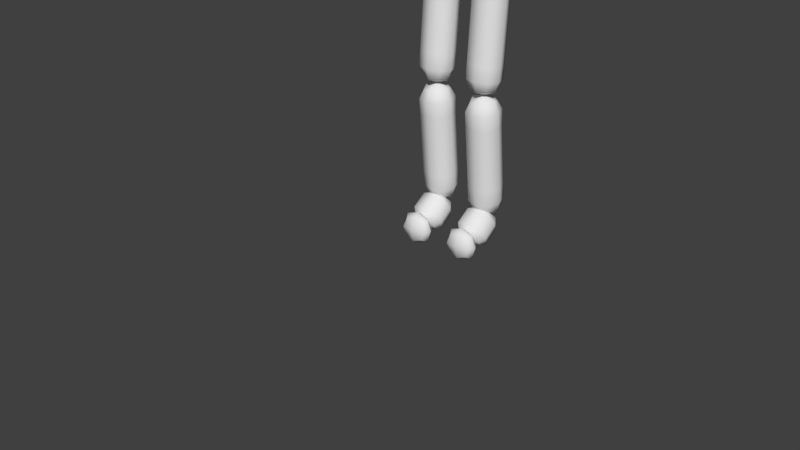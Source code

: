 # Source: InverseKinematics.blend  (saved by Blender 2.82.7; exported with 4.5.12 LTS)
import bpy
from mathutils import Matrix  # noqa: F401  (used for matrix-valued properties, if any)

bpy.ops.wm.read_factory_settings(use_empty=True)
scene = bpy.context.scene
scene.name = 'Scene'

# ---- collections
col_collection_1 = bpy.data.collections.new('Collection 1'); scene.collection.children.link(col_collection_1)

# ---- world
world_world = bpy.data.worlds.new('World'); scene.world = world_world
world_world.color = (0.05088, 0.05088, 0.05088)
world_world.use_sun_shadow = False
world_world.sun_shadow_jitter_overblur = 0.0
world_world.cycles.sampling_method = 'MANUAL'

# ---- meshes
me_metarig_001_mesh = bpy.data.meshes.new('metarig.001_mesh')
me_metarig_001_mesh.from_pydata([(0.0, 0.0172, 1.157), (0.0, 0.0004, 1.293), (0.0, 0.0004, 1.293), (0.0, 0.0059, 1.466), (0.0, 0.0059, 1.466), (0.0, 0.0114, 1.658), (0.0, 0.0114, 1.658), (0.0, -0.013, 1.72), (0.0, -0.013, 1.72), (0.0, -0.0247, 1.781), (3.073e-11, -0.0247, 1.767), (3.073e-11, -0.0247, 2.034), (0.0183, -0.0684, 1.605), (0.0, 0.0114, 1.658), (0.0183, -0.0684, 1.605), (0.1694, 0.0205, 1.605), (0.1953, 0.0267, 1.585), (0.1694, 0.0205, 1.605), (0.1953, 0.0267, 1.585), (0.4424, 0.0885, 1.449), (0.4424, 0.0885, 1.449), (0.6594, 0.0492, 1.306), (0.6594, 0.0492, 1.306), (0.7234, 0.0412, 1.258), (-0.0183, -0.0684, 1.605), (0.0, 0.0114, 1.658), (-0.0183, -0.0684, 1.605), (-0.1694, 0.0205, 1.605), (-0.1953, 0.0267, 1.585), (-0.1694, 0.0205, 1.605), (-0.1953, 0.0267, 1.585), (-0.4424, 0.0885, 1.449), (-0.4424, 0.0885, 1.449), (-0.6594, 0.0492, 1.306), (0.098, 0.0124, 1.072), (0.0, 0.0172, 1.157), (0.098, 0.0124, 1.072), (0.098, -0.0286, 0.5372), (0.098, -0.0286, 0.5372), (0.098, 0.0162, 0.0852), (0.098, 0.0162, 0.0852), (0.098, -0.0934, 0.0167), (0.098, -0.0934, 0.0167), (0.098, -0.1606, 0.0167), (-0.098, 0.0124, 1.072), (0.0, 0.0172, 1.157), (-0.098, 0.0124, 1.072), (-0.098, -0.0286, 0.5372), (-0.098, -0.0286, 0.5372), (-0.098, 0.0162, 0.0852), (-0.098, 0.0162, 0.0852), (-0.098, -0.0934, 0.0167), (-0.098, -0.0934, 0.0167), (-0.098, -0.1606, 0.0167), (0.0, -0.04594, 1.184), (-0.05939, 0.013, 1.191), (0.0, 0.07194, 1.199), (0.05939, 0.013, 1.191), (0.0, -0.05434, 1.252), (-0.05939, 0.0046, 1.259), (0.0, 0.06354, 1.266), (0.05939, 0.0046, 1.259), (0.0, 0.06113, 1.334), (0.05939, 0.001775, 1.336), (0.0, -0.05758, 1.338), (-0.05939, 0.001775, 1.336), (0.0, 0.06388, 1.421), (0.05939, 0.004525, 1.423), (0.0, -0.05483, 1.424), (-0.05939, 0.004525, 1.423), (0.0, 0.06664, 1.512), (0.05939, 0.007275, 1.514), (0.0, -0.05209, 1.516), (-0.05939, 0.007275, 1.514), (0.0, 0.06939, 1.608), (0.05939, 0.01003, 1.61), (0.0, -0.04934, 1.612), (-0.05939, 0.01003, 1.61), (0.0, -0.056, 1.667), (-0.05939, -0.0008, 1.689), (0.0, 0.0544, 1.711), (0.05939, -0.0008, 1.689), (0.0, -0.07719, 1.739), (-0.05939, -0.01885, 1.75), (0.0, 0.03949, 1.762), (0.05939, -0.01885, 1.75), (3.073e-11, -0.1047, 1.834), (-0.07996, -0.0247, 1.834), (3.073e-11, 0.05526, 1.834), (0.07996, -0.0247, 1.834), (3.073e-11, -0.1047, 1.967), (-0.07996, -0.0247, 1.967), (3.073e-11, 0.05526, 1.967), (0.07996, -0.0247, 1.967), (0.001927, 0.002998, 1.582), (0.06704, -0.01523, 1.632), (0.01637, -0.06, 1.681), (-0.04874, -0.04177, 1.632), (0.05605, -0.04619, 1.546), (0.08619, -0.09736, 1.605), (0.0561, -0.04616, 1.664), (0.02596, 0.005011, 1.605), (0.1316, -0.001742, 1.546), (0.1617, -0.05291, 1.605), (0.1317, -0.001708, 1.664), (0.1015, 0.04946, 1.605), (0.1472, 0.01519, 1.548), (0.1685, 0.08136, 1.595), (0.2175, 0.03201, 1.642), (0.1962, -0.03416, 1.595), (0.2094, 0.03023, 1.51), (0.2509, -0.02061, 1.562), (0.2635, 0.04377, 1.614), (0.2221, 0.09461, 1.562), (0.2918, 0.05083, 1.464), (0.3333, -1.344e-05, 1.517), (0.3459, 0.06437, 1.569), (0.3044, 0.1152, 1.517), (0.3742, 0.07143, 1.419), (0.4156, 0.02059, 1.472), (0.4283, 0.08497, 1.524), (0.3868, 0.1358, 1.472), (0.4468, 0.08771, 1.375), (0.468, 0.02351, 1.425), (0.5104, 0.07619, 1.475), (0.4891, 0.1404, 1.425), (0.5191, 0.07461, 1.328), (0.5403, 0.01041, 1.378), (0.5827, 0.06309, 1.427), (0.5615, 0.1273, 1.378), (0.5914, 0.06151, 1.28), (0.6126, -0.002687, 1.33), (0.655, 0.04999, 1.38), (0.6338, 0.1142, 1.33), (0.6564, 0.04957, 1.235), (0.684, -0.01373, 1.282), (0.7264, 0.04083, 1.33), (0.6988, 0.1041, 1.282), (-0.001927, 0.002998, 1.582), (0.04874, -0.04177, 1.632), (-0.01637, -0.06, 1.681), (-0.06704, -0.01523, 1.632), (-0.05605, -0.04619, 1.546), (-0.02596, 0.005011, 1.605), (-0.0561, -0.04616, 1.664), (-0.08619, -0.09736, 1.605), (-0.1316, -0.001742, 1.546), (-0.1015, 0.04946, 1.605), (-0.1317, -0.001708, 1.664), (-0.1617, -0.05291, 1.605), (-0.1472, 0.01519, 1.548), (-0.1962, -0.03416, 1.595), (-0.2175, 0.03201, 1.642), (-0.1685, 0.08136, 1.595), (-0.2094, 0.03023, 1.51), (-0.2221, 0.09461, 1.562), (-0.2635, 0.04377, 1.614), (-0.2509, -0.02061, 1.562), (-0.2918, 0.05083, 1.464), (-0.3044, 0.1152, 1.517), (-0.3459, 0.06437, 1.569), (-0.3333, -1.344e-05, 1.517), (-0.3742, 0.07143, 1.419), (-0.3868, 0.1358, 1.472), (-0.4283, 0.08497, 1.524), (-0.4156, 0.02059, 1.472), (-0.4468, 0.08771, 1.375), (-0.4892, 0.1404, 1.425), (-0.5104, 0.07619, 1.475), (-0.468, 0.02351, 1.425), (-0.5191, 0.07461, 1.328), (-0.5615, 0.1273, 1.378), (-0.5827, 0.06309, 1.427), (-0.5403, 0.01041, 1.378), (-0.5914, 0.06151, 1.28), (-0.6338, 0.1142, 1.33), (-0.655, 0.04999, 1.38), (-0.6126, -0.002687, 1.33), (0.03458, 0.01551, 1.049), (0.07641, 0.07292, 1.093), (0.1124, 0.01169, 1.138), (0.07059, -0.04572, 1.093), (-0.01442, 0.01791, 1.091), (0.02741, 0.07532, 1.136), (0.06342, 0.01409, 1.181), (0.02159, -0.04332, 1.136), (0.098, 0.06751, 1.014), (0.03861, 0.0083, 1.019), (0.098, -0.05091, 1.023), (0.1574, 0.0083, 1.019), (0.098, 0.05931, 0.907), (0.03861, 9.995e-05, 0.9116), (0.098, -0.05911, 0.9161), (0.1574, 0.0001001, 0.9116), (0.098, 0.05111, 0.8001), (0.03861, -0.0081, 0.8046), (0.098, -0.06731, 0.8091), (0.1574, -0.0081, 0.8046), (0.098, 0.04291, 0.6931), (0.03861, -0.0163, 0.6976), (0.098, -0.07551, 0.7022), (0.1574, -0.0163, 0.6976), (0.098, 0.03471, 0.5861), (0.03861, -0.0245, 0.5907), (0.098, -0.08371, 0.5952), (0.1574, -0.0245, 0.5907), (0.098, -0.0821, 0.4748), (0.1574, -0.023, 0.4807), (0.098, 0.0361, 0.4866), (0.03861, -0.023, 0.4807), (0.098, -0.0709, 0.3618), (0.1574, -0.0118, 0.3677), (0.098, 0.0473, 0.3736), (0.03861, -0.0118, 0.3677), (0.098, -0.0597, 0.2488), (0.1574, -0.0006, 0.2547), (0.098, 0.0585, 0.2606), (0.03861, -0.0006, 0.2547), (0.098, -0.0485, 0.1358), (0.1574, 0.0106, 0.1417), (0.098, 0.0697, 0.1476), (0.03861, 0.0106, 0.1417), (0.098, 0.02028, 0.01771), (0.03861, -0.0112, 0.06807), (0.098, -0.04268, 0.1184), (0.1574, -0.0112, 0.06808), (0.098, -0.03452, -0.01654), (0.03861, -0.066, 0.03382), (0.098, -0.09748, 0.08419), (0.1574, -0.066, 0.03382), (0.098, -0.127, -0.04269), (0.03861, -0.127, 0.0167), (0.098, -0.127, 0.07609), (0.1574, -0.127, 0.0167), (-0.03458, 0.01551, 1.049), (-0.07059, -0.04572, 1.093), (-0.1124, 0.01169, 1.138), (-0.07641, 0.07292, 1.093), (0.01442, 0.01791, 1.091), (-0.02159, -0.04332, 1.136), (-0.06342, 0.01409, 1.181), (-0.02741, 0.07532, 1.136), (-0.098, 0.06751, 1.014), (-0.1574, 0.0083, 1.019), (-0.098, -0.05091, 1.023), (-0.03861, 0.0083, 1.019), (-0.098, 0.05931, 0.907), (-0.1574, 0.0001001, 0.9116), (-0.098, -0.05911, 0.9161), (-0.03861, 9.995e-05, 0.9116), (-0.098, 0.05111, 0.8001), (-0.1574, -0.0081, 0.8046), (-0.098, -0.06731, 0.8091), (-0.03861, -0.0081, 0.8046), (-0.098, 0.04291, 0.6931), (-0.1574, -0.0163, 0.6976), (-0.098, -0.07551, 0.7022), (-0.03861, -0.0163, 0.6976), (-0.098, 0.03471, 0.5861), (-0.1574, -0.0245, 0.5907), (-0.098, -0.08371, 0.5952), (-0.03861, -0.0245, 0.5907), (-0.098, -0.0821, 0.4748), (-0.03861, -0.023, 0.4807), (-0.098, 0.0361, 0.4866), (-0.1574, -0.023, 0.4807), (-0.098, -0.0709, 0.3618), (-0.03861, -0.0118, 0.3677), (-0.098, 0.0473, 0.3736), (-0.1574, -0.0118, 0.3677), (-0.098, -0.0597, 0.2488), (-0.03861, -0.0006, 0.2547), (-0.098, 0.0585, 0.2606), (-0.1574, -0.0006, 0.2547), (-0.098, -0.0485, 0.1358), (-0.03861, 0.0106, 0.1417), (-0.098, 0.0697, 0.1476), (-0.1574, 0.0106, 0.1417), (-0.098, 0.02028, 0.01771), (-0.1574, -0.0112, 0.06807), (-0.098, -0.04268, 0.1184), (-0.03861, -0.0112, 0.06808), (-0.098, -0.03452, -0.01654), (-0.1574, -0.066, 0.03382), (-0.098, -0.09748, 0.08419), (-0.03861, -0.066, 0.03382), (-0.098, -0.127, -0.04269), (-0.1574, -0.127, 0.0167), (-0.098, -0.127, 0.07609), (-0.03861, -0.127, 0.0167), (0.04454, 0.01615, 1.166), (0.0, -0.02805, 1.16), (-0.04454, 0.01615, 1.166), (0.0, 0.06035, 1.171), (0.04454, 0.00145, 1.284), (0.0, 0.04565, 1.29), (-0.04454, 0.00145, 1.284), (0.0, -0.04275, 1.279), (-0.04454, 0.0007437, 1.304), (0.0, 0.04526, 1.302), (0.04454, 0.0007437, 1.304), (0.0, -0.04377, 1.305), (-0.04454, 0.005556, 1.455), (0.0, -0.03896, 1.456), (0.04454, 0.005556, 1.455), (0.0, 0.05007, 1.453), (-0.04454, 0.006244, 1.478), (0.0, 0.05077, 1.476), (0.04454, 0.006244, 1.478), (0.0, -0.03828, 1.479), (-0.04454, 0.01106, 1.646), (0.0, -0.03347, 1.647), (0.04454, 0.01106, 1.646), (0.0, 0.05558, 1.645), (0.04454, 0.00835, 1.666), (0.0, -0.03305, 1.649), (-0.04454, 0.00835, 1.666), (0.0, 0.04975, 1.682), (0.04454, -0.00995, 1.712), (0.0, 0.03145, 1.728), (-0.04454, -0.00995, 1.712), (0.0, -0.05135, 1.696), (0.04454, -0.01446, 1.727), (0.0, -0.05822, 1.719), (-0.04454, -0.01446, 1.727), (0.0, 0.0293, 1.736), (0.04454, -0.02324, 1.774), (0.0, 0.02052, 1.782), (-0.04454, -0.02324, 1.774), (0.0, -0.067, 1.765), (0.05997, -0.0247, 1.784), (3.073e-11, -0.08467, 1.784), (-0.05997, -0.0247, 1.784), (3.073e-11, 0.03527, 1.784), (0.05997, -0.0247, 2.017), (3.073e-11, 0.03527, 2.017), (-0.05997, -0.0247, 2.017), (3.073e-11, -0.08467, 2.017), (-0.0274, -0.06838, 1.612), (0.0106, -0.0348, 1.574), (0.05943, -0.04847, 1.612), (0.02143, -0.08205, 1.649), (-0.04113, -0.008531, 1.652), (0.007705, -0.0222, 1.689), (0.0457, 0.01138, 1.652), (-0.00313, 0.02505, 1.614), (0.005157, -0.02445, 1.605), (0.02772, -0.06286, 1.561), (0.05033, -0.1012, 1.605), (0.02777, -0.06283, 1.65), (0.1374, 0.05333, 1.605), (0.16, 0.01496, 1.65), (0.1825, -0.02345, 1.605), (0.1599, 0.01493, 1.56), (0.2024, -0.01739, 1.587), (0.1657, 0.01962, 1.552), (0.1817, 0.06924, 1.587), (0.2184, 0.03223, 1.623), (0.183, -0.02204, 1.602), (0.199, 0.02758, 1.638), (0.1623, 0.06459, 1.602), (0.1463, 0.01497, 1.567), (0.1948, 0.07249, 1.579), (0.1853, 0.0242, 1.54), (0.2164, -0.01394, 1.579), (0.2259, 0.03435, 1.618), (0.4213, 0.1291, 1.455), (0.4524, 0.091, 1.494), (0.4429, 0.04271, 1.455), (0.4118, 0.08085, 1.415), (0.4594, 0.1307, 1.443), (0.4276, 0.09118, 1.406), (0.4435, 0.04303, 1.443), (0.4753, 0.08254, 1.481), (0.6583, 0.09467, 1.312), (0.6742, 0.04652, 1.349), (0.6424, 0.007009, 1.312), (0.6265, 0.05516, 1.275), (0.6729, 0.0924, 1.3), (0.6412, 0.05148, 1.264), (0.6619, 0.004003, 1.3), (0.6936, 0.04492, 1.336), (0.7209, 0.0864, 1.264), (0.7416, 0.03892, 1.3), (0.7099, -0.001997, 1.264), (0.6892, 0.04548, 1.229), (-0.05943, -0.04847, 1.612), (-0.0106, -0.0348, 1.574), (0.0274, -0.06838, 1.612), (-0.02143, -0.08205, 1.649), (-0.0457, 0.01138, 1.652), (-0.007705, -0.0222, 1.689), (0.04113, -0.008531, 1.652), (0.00313, 0.02505, 1.614), (-0.05033, -0.1012, 1.605), (-0.02772, -0.06286, 1.561), (-0.005157, -0.02445, 1.605), (-0.02777, -0.06283, 1.65), (-0.1825, -0.02345, 1.605), (-0.16, 0.01496, 1.65), (-0.1374, 0.05333, 1.605), (-0.1599, 0.01493, 1.56), (-0.1817, 0.06924, 1.587), (-0.1657, 0.01962, 1.552), (-0.2024, -0.01739, 1.587), (-0.2184, 0.03223, 1.623), (-0.1623, 0.06459, 1.602), (-0.199, 0.02758, 1.638), (-0.183, -0.02204, 1.602), (-0.1463, 0.01497, 1.567), (-0.2164, -0.01394, 1.579), (-0.1853, 0.0242, 1.54), (-0.1948, 0.07249, 1.579), (-0.2259, 0.03435, 1.618), (-0.4429, 0.04271, 1.455), (-0.4524, 0.091, 1.494), (-0.4213, 0.1291, 1.455), (-0.4118, 0.08085, 1.415), (-0.4435, 0.04303, 1.443), (-0.4276, 0.09118, 1.406), (-0.4594, 0.1307, 1.443), (-0.4753, 0.08254, 1.481), (-0.6424, 0.007009, 1.312), (-0.6742, 0.04652, 1.349), (-0.6583, 0.09467, 1.312), (-0.6265, 0.05516, 1.275), (0.0897, -0.03179, 1.077), (0.06269, 0.01413, 1.044), (0.09405, 0.05719, 1.077), (0.1211, 0.01127, 1.111), (0.003946, -0.02759, 1.152), (0.03531, 0.01547, 1.186), (0.008304, 0.06139, 1.152), (-0.02306, 0.01833, 1.118), (0.1425, 0.01138, 1.059), (0.098, 0.05579, 1.055), (0.05346, 0.01137, 1.059), (0.098, -0.03304, 1.062), (0.1425, -0.02757, 0.5506), (0.098, -0.07199, 0.554), (0.05346, -0.02758, 0.5506), (0.098, 0.01684, 0.5472), (0.05346, -0.0272, 0.5231), (0.098, -0.07152, 0.5187), (0.1425, -0.0272, 0.5231), (0.098, 0.01712, 0.5275), (0.05346, 0.0148, 0.09932), (0.098, 0.05912, 0.1037), (0.1425, 0.0148, 0.09932), (0.098, -0.02952, 0.09493), (0.1425, 0.00935, 0.08092), (0.098, 0.03296, 0.04315), (0.05346, 0.00935, 0.08092), (0.098, -0.01426, 0.1187), (0.1425, -0.08655, 0.02098), (0.098, -0.1102, 0.05875), (0.05346, -0.08655, 0.02098), (0.098, -0.06294, -0.01679), (0.1425, -0.1018, 0.0167), (0.098, -0.1018, -0.02784), (0.05346, -0.1018, 0.0167), (0.098, -0.1018, 0.06124), (0.1425, -0.1522, 0.0167), (0.098, -0.1522, 0.06124), (0.05346, -0.1522, 0.0167), (0.098, -0.1522, -0.02784), (-0.09405, 0.05719, 1.077), (-0.06269, 0.01413, 1.044), (-0.0897, -0.03179, 1.077), (-0.1211, 0.01127, 1.111), (-0.008304, 0.06139, 1.152), (-0.03531, 0.01547, 1.186), (-0.003946, -0.02759, 1.152), (0.02306, 0.01833, 1.118), (-0.05346, 0.01137, 1.059), (-0.098, 0.05579, 1.055), (-0.1425, 0.01138, 1.059), (-0.098, -0.03304, 1.062), (-0.05346, -0.02758, 0.5506), (-0.098, -0.07199, 0.554), (-0.1425, -0.02757, 0.5506), (-0.098, 0.01684, 0.5472), (-0.1425, -0.0272, 0.5231), (-0.098, -0.07152, 0.5187), (-0.05346, -0.0272, 0.5231), (-0.098, 0.01712, 0.5275), (-0.1425, 0.0148, 0.09932), (-0.098, 0.05912, 0.1037), (-0.05346, 0.0148, 0.09932), (-0.098, -0.02952, 0.09493), (-0.05346, 0.00935, 0.08092), (-0.098, 0.03296, 0.04315), (-0.1425, 0.00935, 0.08092), (-0.098, -0.01426, 0.1187), (-0.05346, -0.08655, 0.02098), (-0.098, -0.1102, 0.05875), (-0.1425, -0.08655, 0.02098), (-0.098, -0.06294, -0.01679), (-0.05346, -0.1018, 0.0167), (-0.098, -0.1018, -0.02784), (-0.1425, -0.1018, 0.0167), (-0.098, -0.1018, 0.06124), (-0.05346, -0.1522, 0.0167), (-0.098, -0.1522, 0.06124), (-0.1425, -0.1522, 0.0167), (-0.098, -0.1522, -0.02784), (0.04454, -0.0312, 1.186), (0.0, -0.05014, 1.218), (-0.04454, -0.0312, 1.186), (-0.05939, 0.0088, 1.225), (-0.04454, 0.0572, 1.197), (0.0, 0.06774, 1.232), (0.04454, 0.0572, 1.197), (0.05939, 0.0088, 1.225), (0.04454, -0.0396, 1.254), (-0.04454, -0.0396, 1.254), (-0.04454, 0.0488, 1.264), (0.04454, 0.0488, 1.264), (-0.04454, 0.04629, 1.335), (0.0, 0.06251, 1.377), (0.04454, 0.04629, 1.335), (0.05939, 0.00315, 1.379), (0.04454, -0.04274, 1.338), (0.0, -0.05621, 1.381), (-0.04454, -0.04274, 1.338), (-0.05939, 0.00315, 1.379), (-0.04454, 0.04904, 1.421), (0.04454, 0.04904, 1.421), (0.04454, -0.03999, 1.424), (-0.04454, -0.03999, 1.424), (-0.04454, 0.0518, 1.513), (0.0, 0.06801, 1.56), (0.04454, 0.0518, 1.513), (0.05939, 0.00865, 1.562), (0.04454, -0.03725, 1.515), (0.0, -0.05071, 1.564), (-0.04454, -0.03725, 1.515), (-0.05939, 0.00865, 1.562), (-0.04454, 0.05455, 1.609), (0.04454, 0.05455, 1.609), (0.04454, -0.0345, 1.611), (-0.04454, -0.0345, 1.611), (0.04454, -0.0422, 1.673), (-0.04454, -0.0422, 1.673), (-0.04454, 0.0406, 1.705), (0.04454, 0.0406, 1.705), (0.04454, -0.06261, 1.742), (-0.04454, -0.06261, 1.742), (-0.04454, 0.02491, 1.759), (0.04454, 0.02491, 1.759), (0.05997, -0.08467, 1.834), (3.073e-11, -0.1047, 1.9), (-0.05997, -0.08467, 1.834), (-0.07996, -0.0247, 1.9), (-0.05997, 0.03527, 1.834), (3.073e-11, 0.05526, 1.9), (0.05997, 0.03527, 1.834), (0.07996, -0.0247, 1.9), (0.05997, -0.08467, 1.967), (-0.05997, -0.08467, 1.967), (-0.05997, 0.03527, 1.967), (0.05997, 0.03527, 1.967), (-0.03968, -0.01483, 1.594), (0.04715, 0.00508, 1.594), (0.05798, -0.04217, 1.669), (-0.02885, -0.06208, 1.669), (0.03347, -0.007798, 1.561), (0.09382, -0.02397, 1.546), (0.07864, -0.08458, 1.561), (0.124, -0.07514, 1.605), (0.07868, -0.08455, 1.65), (0.09388, -0.02393, 1.664), (0.03351, -0.007773, 1.65), (0.06373, 0.02724, 1.605), (0.109, 0.03665, 1.56), (0.1542, -0.04013, 1.56), (0.1542, -0.0401, 1.65), (0.1091, 0.03668, 1.65), (0.1664, -0.02602, 1.559), (0.1456, 0.06061, 1.559), (0.1983, 0.07322, 1.63), (0.2191, -0.01341, 1.63), (0.2054, 0.07513, 1.523), (0.2506, 0.04053, 1.487), (0.227, -0.01129, 1.523), (0.2921, -0.01031, 1.539), (0.2676, -0.001135, 1.601), (0.3047, 0.05407, 1.592), (0.246, 0.08529, 1.601), (0.2633, 0.1049, 1.539), (0.2877, 0.09573, 1.478), (0.333, 0.06113, 1.442), (0.3094, 0.009314, 1.478), (0.3744, 0.01029, 1.494), (0.35, 0.01947, 1.556), (0.3871, 0.07467, 1.547), (0.3283, 0.1059, 1.556), (0.3456, 0.1255, 1.494), (0.3701, 0.1163, 1.432), (0.3917, 0.02991, 1.432), (0.4323, 0.04007, 1.511), (0.4107, 0.1265, 1.511), (0.4627, 0.1301, 1.388), (0.4829, 0.08116, 1.352), (0.4468, 0.04244, 1.388), (0.5041, 0.01696, 1.401), (0.4945, 0.0338, 1.463), (0.5465, 0.06964, 1.451), (0.5103, 0.1215, 1.463), (0.5253, 0.1338, 1.401), (0.535, 0.117, 1.34), (0.5553, 0.06806, 1.304), (0.5191, 0.02934, 1.34), (0.5765, 0.003863, 1.354), (0.5668, 0.0207, 1.415), (0.6189, 0.05654, 1.404), (0.5827, 0.1084, 1.415), (0.5976, 0.1207, 1.354), (0.6073, 0.1039, 1.293), (0.5915, 0.01624, 1.293), (0.6391, 0.007603, 1.367), (0.655, 0.09526, 1.367), (0.6707, 0.09268, 1.246), (0.6596, 0.004284, 1.246), (0.7121, -0.002278, 1.318), (0.7232, 0.08612, 1.318), (-0.04715, 0.00508, 1.594), (0.03968, -0.01483, 1.594), (0.02885, -0.06208, 1.669), (-0.05798, -0.04217, 1.669), (-0.07864, -0.08458, 1.561), (-0.09382, -0.02397, 1.546), (-0.03347, -0.007798, 1.561), (-0.06373, 0.02724, 1.605), (-0.03351, -0.007773, 1.65), (-0.09388, -0.02393, 1.664), (-0.07868, -0.08455, 1.65), (-0.124, -0.07514, 1.605), (-0.1542, -0.04013, 1.56), (-0.109, 0.03665, 1.56), (-0.1091, 0.03668, 1.65), (-0.1542, -0.0401, 1.65), (-0.1456, 0.06061, 1.559), (-0.1664, -0.02602, 1.559), (-0.2191, -0.01341, 1.63), (-0.1983, 0.07322, 1.63), (-0.227, -0.01129, 1.523), (-0.2506, 0.04053, 1.487), (-0.2054, 0.07513, 1.523), (-0.2633, 0.1049, 1.539), (-0.246, 0.08529, 1.601), (-0.3047, 0.05407, 1.592), (-0.2676, -0.001135, 1.601), (-0.2921, -0.01031, 1.539), (-0.3094, 0.009314, 1.478), (-0.333, 0.06113, 1.442), (-0.2877, 0.09573, 1.478), (-0.3456, 0.1255, 1.494), (-0.3283, 0.1059, 1.556), (-0.3871, 0.07467, 1.547), (-0.35, 0.01947, 1.556), (-0.3744, 0.01029, 1.494), (-0.3917, 0.02991, 1.432), (-0.3701, 0.1163, 1.432), (-0.4107, 0.1265, 1.511), (-0.4323, 0.04007, 1.511), (-0.4468, 0.04244, 1.388), (-0.4829, 0.08116, 1.352), (-0.4627, 0.1301, 1.388), (-0.5253, 0.1338, 1.401), (-0.5103, 0.1215, 1.463), (-0.5465, 0.06964, 1.451), (-0.4945, 0.0338, 1.463), (-0.5041, 0.01696, 1.401), (-0.5191, 0.02934, 1.34), (-0.5553, 0.06806, 1.304), (-0.535, 0.117, 1.34), (-0.5976, 0.1207, 1.354), (-0.5827, 0.1084, 1.415), (-0.6189, 0.05654, 1.404), (-0.5668, 0.0207, 1.415), (-0.5765, 0.003863, 1.354), (-0.5915, 0.01624, 1.293), (-0.6073, 0.1039, 1.293), (-0.655, 0.09526, 1.367), (-0.6391, 0.007603, 1.367), (0.04213, -0.02946, 1.06), (0.01008, 0.01671, 1.07), (0.04649, 0.05952, 1.06), (0.05191, 0.07412, 1.115), (0.1049, 0.05666, 1.127), (0.08792, 0.01289, 1.159), (0.1005, -0.03232, 1.127), (0.04609, -0.04452, 1.115), (-0.006867, -0.02706, 1.102), (-0.002509, 0.06192, 1.102), (0.05587, 0.05906, 1.17), (0.05151, -0.02992, 1.17), (0.1425, 0.05271, 1.015), (0.098, 0.06341, 0.9605), (0.05346, 0.05271, 1.015), (0.03861, 0.0042, 0.965), (0.05346, -0.03611, 1.022), (0.098, -0.05501, 0.9696), (0.1425, -0.03611, 1.022), (0.1574, 0.0042, 0.965), (0.1425, 0.04451, 0.9082), (0.098, 0.05521, 0.8535), (0.05346, 0.04451, 0.9082), (0.03861, -0.004, 0.8581), (0.05346, -0.04431, 0.915), (0.098, -0.06321, 0.8626), (0.1425, -0.04431, 0.915), (0.1574, -0.004, 0.8581), (0.1425, 0.03631, 0.8012), (0.098, 0.04701, 0.7466), (0.05346, 0.03631, 0.8012), (0.03861, -0.0122, 0.7511), (0.05346, -0.05251, 0.808), (0.098, -0.07141, 0.7557), (0.1425, -0.05251, 0.808), (0.1574, -0.0122, 0.7511), (0.1425, 0.02811, 0.6942), (0.098, 0.03881, 0.6396), (0.05346, 0.02811, 0.6942), (0.03861, -0.0204, 0.6442), (0.05346, -0.06071, 0.701), (0.098, -0.07961, 0.6487), (0.1425, -0.06071, 0.701), (0.1574, -0.0204, 0.6442), (0.1425, 0.01991, 0.5873), (0.05346, 0.01991, 0.5873), (0.05346, -0.06891, 0.5941), (0.1425, -0.06891, 0.5941), (0.05346, -0.06732, 0.4763), (0.098, -0.0765, 0.4183), (0.1425, -0.06732, 0.4763), (0.1574, -0.0174, 0.4242), (0.1425, 0.02132, 0.4851), (0.098, 0.0417, 0.4301), (0.05346, 0.02132, 0.4851), (0.03861, -0.0174, 0.4242), (0.05346, -0.05612, 0.3633), (0.098, -0.0653, 0.3053), (0.1425, -0.05612, 0.3633), (0.1574, -0.0062, 0.3112), (0.1425, 0.03252, 0.3721), (0.098, 0.0529, 0.3171), (0.05346, 0.03252, 0.3721), (0.03861, -0.0062, 0.3112), (0.05346, -0.04492, 0.2503), (0.098, -0.0541, 0.1923), (0.1425, -0.04492, 0.2503), (0.1574, 0.005, 0.1982), (0.1425, 0.04372, 0.2591), (0.098, 0.0641, 0.2041), (0.05346, 0.04372, 0.2591), (0.03861, 0.005, 0.1982), (0.05346, -0.03372, 0.1373), (0.1425, -0.03372, 0.1373), (0.1425, 0.05492, 0.1461), (0.05346, 0.05492, 0.1461), (0.1425, 0.01241, 0.0303), (0.098, -0.007124, 0.0005891), (0.05346, 0.01241, 0.0303), (0.03861, -0.0386, 0.05095), (0.05346, -0.03481, 0.1058), (0.098, -0.07008, 0.1013), (0.1425, -0.03481, 0.1058), (0.1574, -0.0386, 0.05095), (0.1425, -0.04239, -0.003946), (0.05346, -0.04239, -0.003946), (0.05346, -0.08961, 0.0716), (0.1425, -0.08961, 0.0716), (0.1425, -0.127, -0.02784), (0.05346, -0.127, -0.02784), (0.05346, -0.127, 0.06124), (0.1425, -0.127, 0.06124), (-0.04649, 0.05952, 1.06), (-0.01008, 0.01671, 1.07), (-0.04213, -0.02946, 1.06), (-0.04609, -0.04452, 1.115), (-0.1005, -0.03232, 1.127), (-0.08792, 0.01289, 1.159), (-0.1049, 0.05666, 1.127), (-0.05191, 0.07412, 1.115), (0.002509, 0.06192, 1.102), (0.006867, -0.02706, 1.102), (-0.05151, -0.02992, 1.17), (-0.05587, 0.05906, 1.17), (-0.05346, 0.05271, 1.015), (-0.098, 0.06341, 0.9605), (-0.1425, 0.05271, 1.015), (-0.1574, 0.0042, 0.965), (-0.1425, -0.03611, 1.022), (-0.098, -0.05501, 0.9696), (-0.05346, -0.03611, 1.022), (-0.03861, 0.0042, 0.965), (-0.05346, 0.04451, 0.9082), (-0.098, 0.05521, 0.8535), (-0.1425, 0.04451, 0.9082), (-0.1574, -0.004, 0.8581), (-0.1425, -0.04431, 0.915), (-0.098, -0.06321, 0.8626), (-0.05346, -0.04431, 0.915), (-0.03861, -0.004, 0.8581), (-0.05346, 0.03631, 0.8012), (-0.098, 0.04701, 0.7466), (-0.1425, 0.03631, 0.8012), (-0.1574, -0.0122, 0.7511), (-0.1425, -0.05251, 0.808), (-0.098, -0.07141, 0.7557), (-0.05346, -0.05251, 0.808), (-0.03861, -0.0122, 0.7511), (-0.05346, 0.02811, 0.6942), (-0.098, 0.03881, 0.6396), (-0.1425, 0.02811, 0.6942), (-0.1574, -0.0204, 0.6442), (-0.1425, -0.06071, 0.701), (-0.098, -0.07961, 0.6487), (-0.05346, -0.06071, 0.701), (-0.03861, -0.0204, 0.6442), (-0.05346, 0.01991, 0.5873), (-0.1425, 0.01991, 0.5873), (-0.1425, -0.06891, 0.5941), (-0.05346, -0.06891, 0.5941), (-0.1425, -0.06732, 0.4763), (-0.098, -0.0765, 0.4183), (-0.05346, -0.06732, 0.4763), (-0.03861, -0.0174, 0.4242), (-0.05346, 0.02132, 0.4851), (-0.098, 0.0417, 0.4301), (-0.1425, 0.02132, 0.4851), (-0.1574, -0.0174, 0.4242), (-0.1425, -0.05612, 0.3633), (-0.098, -0.0653, 0.3053), (-0.05346, -0.05612, 0.3633), (-0.03861, -0.0062, 0.3112), (-0.05346, 0.03252, 0.3721), (-0.098, 0.0529, 0.3171), (-0.1425, 0.03252, 0.3721), (-0.1574, -0.0062, 0.3112), (-0.1425, -0.04492, 0.2503), (-0.098, -0.0541, 0.1923), (-0.05346, -0.04492, 0.2503), (-0.03861, 0.005, 0.1982), (-0.05346, 0.04372, 0.2591), (-0.098, 0.0641, 0.2041), (-0.1425, 0.04372, 0.2591), (-0.1574, 0.005, 0.1982), (-0.1425, -0.03372, 0.1373), (-0.05346, -0.03372, 0.1373), (-0.05346, 0.05492, 0.1461), (-0.1425, 0.05492, 0.1461), (-0.05346, 0.01241, 0.0303), (-0.098, -0.007124, 0.0005891), (-0.1425, 0.01241, 0.0303), (-0.1574, -0.0386, 0.05095), (-0.1425, -0.03481, 0.1058), (-0.098, -0.07008, 0.1013), (-0.05346, -0.03481, 0.1058), (-0.03861, -0.0386, 0.05095), (-0.05346, -0.04239, -0.003946), (-0.1425, -0.04239, -0.003946), (-0.1425, -0.08961, 0.0716), (-0.05346, -0.08961, 0.0716), (-0.05346, -0.127, -0.02784), (-0.1425, -0.127, -0.02784), (-0.1425, -0.127, 0.06124), (-0.05346, -0.127, 0.06124), (0.03299, -0.01741, 1.168), (-0.03299, -0.01741, 1.168), (-0.03299, 0.04808, 1.176), (0.03299, 0.04808, 1.176), (0.03299, -0.03048, 1.274), (-0.03299, -0.03048, 1.274), (-0.03299, 0.03501, 1.282), (0.03299, 0.03501, 1.282), (-0.03299, 0.03399, 1.311), (0.03299, 0.03399, 1.311), (0.03299, -0.03197, 1.313), (-0.03299, -0.03197, 1.313), (-0.03299, 0.03827, 1.445), (0.03299, 0.03827, 1.445), (0.03299, -0.02769, 1.448), (-0.03299, -0.02769, 1.448), (-0.03299, 0.03949, 1.486), (0.03299, 0.03949, 1.486), (0.03299, -0.02647, 1.488), (-0.03299, -0.02647, 1.488), (-0.03299, 0.04377, 1.636), (0.03299, 0.04377, 1.636), (0.03299, -0.02219, 1.638), (-0.03299, -0.02219, 1.638), (0.03299, -0.02469, 1.66), (-0.03299, -0.02469, 1.66), (-0.03299, 0.03665, 1.684), (0.03299, 0.03665, 1.684), (0.03299, -0.03825, 1.694), (-0.03299, -0.03825, 1.694), (-0.03299, 0.02309, 1.718), (0.03299, 0.02309, 1.718), (0.03299, -0.04801, 1.727), (-0.03299, -0.04801, 1.727), (-0.03299, 0.01681, 1.74), (0.03299, 0.01681, 1.74), (0.03299, -0.05451, 1.761), (-0.03299, -0.05451, 1.761), (-0.03299, 0.01031, 1.774), (0.03299, 0.01031, 1.774), (0.04442, -0.06912, 1.797), (-0.04442, -0.06912, 1.797), (-0.04442, 0.01972, 1.797), (0.04442, 0.01972, 1.797), (0.04442, -0.06912, 2.004), (-0.04442, -0.06912, 2.004), (-0.04442, 0.01972, 2.004), (0.04442, 0.01972, 2.004), (-0.02194, -0.04054, 1.589), (0.04238, -0.02579, 1.589), (0.0504, -0.06079, 1.645), (-0.01391, -0.07554, 1.645), (-0.0321, 0.003791, 1.619), (0.03221, 0.01854, 1.619), (0.04024, -0.01646, 1.674), (-0.02408, -0.03121, 1.674), (0.01834, -0.0301, 1.572), (0.0518, -0.08697, 1.572), (0.05184, -0.08695, 1.638), (0.01837, -0.03008, 1.638), (0.1359, 0.03905, 1.572), (0.1693, -0.01782, 1.572), (0.1694, -0.0178, 1.638), (0.1359, 0.03907, 1.638), (0.1777, -0.01144, 1.563), (0.1624, 0.05274, 1.563), (0.2014, 0.06208, 1.615), (0.2167, -0.002094, 1.615), (0.1633, -0.01488, 1.574), (0.148, 0.04929, 1.574), (0.187, 0.05864, 1.627), (0.2023, -0.005538, 1.627), (0.1906, 0.05953, 1.545), (0.2066, -0.004489, 1.545), (0.2366, 0.00303, 1.604), (0.2206, 0.06704, 1.604), (0.4011, 0.1122, 1.43), (0.4171, 0.04816, 1.43), (0.4471, 0.05567, 1.488), (0.4311, 0.1197, 1.488), (0.4467, 0.1213, 1.411), (0.4349, 0.05632, 1.411), (0.4703, 0.04992, 1.466), (0.482, 0.1149, 1.466), (0.6315, 0.08778, 1.289), (0.6198, 0.02284, 1.289), (0.6551, 0.01645, 1.344), (0.6669, 0.08138, 1.344), (0.6583, 0.08259, 1.269), (0.6501, 0.01711, 1.269), (0.689, 0.01225, 1.322), (0.6972, 0.07773, 1.322), (0.6938, 0.07815, 1.243), (0.6856, 0.01267, 1.243), (0.7245, 0.007809, 1.296), (0.7327, 0.07329, 1.296), (-0.04238, -0.02579, 1.589), (0.02194, -0.04054, 1.589), (0.01391, -0.07554, 1.645), (-0.0504, -0.06079, 1.645), (-0.03221, 0.01854, 1.619), (0.0321, 0.003791, 1.619), (0.02408, -0.03121, 1.674), (-0.04024, -0.01646, 1.674), (-0.0518, -0.08697, 1.572), (-0.01834, -0.0301, 1.572), (-0.01837, -0.03008, 1.638), (-0.05184, -0.08695, 1.638), (-0.1693, -0.01782, 1.572), (-0.1359, 0.03905, 1.572), (-0.1359, 0.03907, 1.638), (-0.1694, -0.0178, 1.638), (-0.1624, 0.05274, 1.563), (-0.1777, -0.01144, 1.563), (-0.2167, -0.002094, 1.615), (-0.2014, 0.06208, 1.615), (-0.148, 0.04929, 1.574), (-0.1633, -0.01488, 1.574), (-0.2023, -0.005538, 1.627), (-0.187, 0.05864, 1.627), (-0.2066, -0.004489, 1.545), (-0.1906, 0.05953, 1.545), (-0.2206, 0.06704, 1.604), (-0.2366, 0.00303, 1.604), (-0.4171, 0.04816, 1.43), (-0.4011, 0.1122, 1.43), (-0.4311, 0.1197, 1.488), (-0.4471, 0.05567, 1.488), (-0.4349, 0.05632, 1.411), (-0.4467, 0.1213, 1.411), (-0.482, 0.1149, 1.466), (-0.4703, 0.04992, 1.466), (-0.6198, 0.02284, 1.289), (-0.6315, 0.08778, 1.289), (-0.6669, 0.08138, 1.344), (-0.6551, 0.01645, 1.344), (0.06388, -0.01896, 1.057), (0.0671, 0.04695, 1.057), (0.1103, 0.04483, 1.106), (0.1071, -0.02108, 1.106), (-0.01235, -0.01523, 1.123), (-0.009118, 0.05068, 1.123), (0.03412, 0.04856, 1.173), (0.0309, -0.01735, 1.173), (0.131, 0.04347, 1.046), (0.06501, 0.04347, 1.046), (0.06501, -0.02232, 1.051), (0.131, -0.02232, 1.051), (0.131, 0.006119, 0.5584), (0.06501, 0.006119, 0.5584), (0.06501, -0.05967, 0.5635), (0.131, -0.05967, 0.5635), (0.06501, -0.05894, 0.5088), (0.131, -0.05894, 0.5088), (0.131, 0.006721, 0.5153), (0.06501, 0.006721, 0.5153), (0.06501, -0.01912, 0.1071), (0.131, -0.01912, 0.1071), (0.131, 0.04654, 0.1136), (0.06501, 0.04654, 0.1136), (0.131, 0.02151, 0.04961), (0.06501, 0.02151, 0.04961), (0.06501, -0.01346, 0.1056), (0.131, -0.01346, 0.1056), (0.131, -0.06374, -0.003667), (0.06501, -0.06374, -0.003667), (0.06501, -0.09871, 0.05229), (0.131, -0.09871, 0.05229), (0.131, -0.1083, -0.01629), (0.06501, -0.1083, -0.01629), (0.06501, -0.1083, 0.04969), (0.131, -0.1083, 0.04969), (0.131, -0.1457, -0.01629), (0.06501, -0.1457, -0.01629), (0.06501, -0.1457, 0.04969), (0.131, -0.1457, 0.04969), (-0.0671, 0.04695, 1.057), (-0.06388, -0.01896, 1.057), (-0.1071, -0.02108, 1.106), (-0.1103, 0.04483, 1.106), (0.009118, 0.05068, 1.123), (0.01235, -0.01523, 1.123), (-0.0309, -0.01735, 1.173), (-0.03412, 0.04856, 1.173), (-0.06501, 0.04347, 1.046), (-0.131, 0.04347, 1.046), (-0.131, -0.02232, 1.051), (-0.06501, -0.02232, 1.051), (-0.06501, 0.006119, 0.5584), (-0.131, 0.006119, 0.5584), (-0.131, -0.05967, 0.5635), (-0.06501, -0.05967, 0.5635), (-0.131, -0.05894, 0.5088), (-0.06501, -0.05894, 0.5088), (-0.06501, 0.006721, 0.5153), (-0.131, 0.006721, 0.5153), (-0.131, -0.01912, 0.1071), (-0.06501, -0.01912, 0.1071), (-0.06501, 0.04654, 0.1136), (-0.131, 0.04654, 0.1136), (-0.06501, 0.02151, 0.04961), (-0.131, 0.02151, 0.04961), (-0.131, -0.01346, 0.1056), (-0.06501, -0.01346, 0.1056), (-0.06501, -0.06374, -0.003667), (-0.131, -0.06374, -0.003667), (-0.131, -0.09871, 0.05229), (-0.06501, -0.09871, 0.05229), (-0.06501, -0.1083, -0.01629), (-0.131, -0.1083, -0.01629), (-0.131, -0.1083, 0.04969), (-0.06501, -0.1083, 0.04969), (-0.06501, -0.1457, -0.01629), (-0.131, -0.1457, -0.01629), (-0.131, -0.1457, 0.04969), (-0.06501, -0.1457, 0.04969), (0.04454, -0.0354, 1.22), (-0.04454, -0.0354, 1.22), (-0.04454, 0.053, 1.231), (0.04454, 0.053, 1.231), (-0.04454, 0.04767, 1.378), (0.04454, 0.04767, 1.378), (0.04454, -0.04137, 1.381), (-0.04454, -0.04137, 1.381), (-0.04454, 0.05317, 1.561), (0.04454, 0.05317, 1.561), (0.04454, -0.03587, 1.563), (-0.04454, -0.03587, 1.563), (0.05997, -0.08467, 1.9), (-0.05997, -0.08467, 1.9), (-0.05997, 0.03527, 1.9), (0.05997, 0.03527, 1.9), (0.07124, 0.01443, 1.561), (0.1164, -0.06235, 1.561), (0.1165, -0.06233, 1.65), (0.07129, 0.01445, 1.65), (0.2466, 0.08543, 1.5), (0.2682, -0.0009856, 1.5), (0.3088, 0.009165, 1.579), (0.2872, 0.09559, 1.579), (0.3289, 0.106, 1.455), (0.3505, 0.01961, 1.455), (0.3911, 0.02977, 1.534), (0.3695, 0.1162, 1.534), (0.4988, 0.1235, 1.364), (0.483, 0.03589, 1.364), (0.5306, 0.02725, 1.439), (0.5465, 0.1149, 1.439), (0.5712, 0.1104, 1.316), (0.5553, 0.02279, 1.316), (0.603, 0.01415, 1.391), (0.6188, 0.1018, 1.391), (-0.1164, -0.06235, 1.561), (-0.07124, 0.01443, 1.561), (-0.07129, 0.01445, 1.65), (-0.1165, -0.06233, 1.65), (-0.2682, -0.0009856, 1.5), (-0.2466, 0.08543, 1.5), (-0.2872, 0.09559, 1.579), (-0.3088, 0.009165, 1.579), (-0.3505, 0.01961, 1.455), (-0.3289, 0.106, 1.455), (-0.3695, 0.1162, 1.534), (-0.3911, 0.02977, 1.534), (-0.483, 0.03589, 1.364), (-0.4988, 0.1235, 1.364), (-0.5465, 0.1149, 1.439), (-0.5306, 0.02725, 1.439), (-0.5553, 0.02279, 1.316), (-0.5712, 0.1104, 1.316), (-0.6188, 0.1018, 1.391), (-0.603, 0.01415, 1.391), (0.01763, -0.02826, 1.081), (0.02199, 0.06072, 1.081), (0.08037, 0.05786, 1.148), (0.07601, -0.03112, 1.148), (0.1425, 0.04861, 0.9616), (0.05346, 0.04861, 0.9616), (0.05346, -0.04021, 0.9684), (0.1425, -0.04021, 0.9684), (0.1425, 0.04041, 0.8547), (0.05346, 0.04041, 0.8547), (0.05346, -0.04841, 0.8615), (0.1425, -0.04841, 0.8615), (0.1425, 0.03221, 0.7477), (0.05346, 0.03221, 0.7477), (0.05346, -0.05661, 0.7545), (0.1425, -0.05661, 0.7545), (0.1425, 0.02401, 0.6408), (0.05346, 0.02401, 0.6408), (0.05346, -0.06481, 0.6476), (0.1425, -0.06481, 0.6476), (0.05346, -0.06172, 0.4198), (0.1425, -0.06172, 0.4198), (0.1425, 0.02692, 0.4286), (0.05346, 0.02692, 0.4286), (0.05346, -0.05052, 0.3068), (0.1425, -0.05052, 0.3068), (0.1425, 0.03812, 0.3156), (0.05346, 0.03812, 0.3156), (0.05346, -0.03932, 0.1938), (0.1425, -0.03932, 0.1938), (0.1425, 0.04932, 0.2026), (0.05346, 0.04932, 0.2026), (0.1425, -0.01499, 0.01318), (0.05346, -0.01499, 0.01318), (0.05346, -0.06221, 0.08872), (0.1425, -0.06221, 0.08872), (-0.02199, 0.06072, 1.081), (-0.01763, -0.02826, 1.081), (-0.07601, -0.03112, 1.148), (-0.08037, 0.05786, 1.148), (-0.05346, 0.04861, 0.9616), (-0.1425, 0.04861, 0.9616), (-0.1425, -0.04021, 0.9684), (-0.05346, -0.04021, 0.9684), (-0.05346, 0.04041, 0.8547), (-0.1425, 0.04041, 0.8547), (-0.1425, -0.04841, 0.8615), (-0.05346, -0.04841, 0.8615), (-0.05346, 0.03221, 0.7477), (-0.1425, 0.03221, 0.7477), (-0.1425, -0.05661, 0.7545), (-0.05346, -0.05661, 0.7545), (-0.05346, 0.02401, 0.6408), (-0.1425, 0.02401, 0.6408), (-0.1425, -0.06481, 0.6476), (-0.05346, -0.06481, 0.6476), (-0.1425, -0.06172, 0.4198), (-0.05346, -0.06172, 0.4198), (-0.05346, 0.02692, 0.4286), (-0.1425, 0.02692, 0.4286), (-0.1425, -0.05052, 0.3068), (-0.05346, -0.05052, 0.3068), (-0.05346, 0.03812, 0.3156), (-0.1425, 0.03812, 0.3156), (-0.1425, -0.03932, 0.1938), (-0.05346, -0.03932, 0.1938), (-0.05346, 0.04932, 0.2026), (-0.1425, 0.04932, 0.2026), (-0.05346, -0.01499, 0.01318), (-0.1425, -0.01499, 0.01318), (-0.1425, -0.06221, 0.08872), (-0.05346, -0.06221, 0.08872), (-0.6594, 0.0492, 1.306), (-0.7234, 0.0412, 1.258), (-0.6564, 0.04957, 1.235), (-0.6988, 0.1041, 1.282), (-0.7264, 0.04083, 1.33), (-0.684, -0.01373, 1.282), (-0.6619, 0.004003, 1.3), (-0.6412, 0.05148, 1.264), (-0.6729, 0.0924, 1.3), (-0.6936, 0.04492, 1.336), (-0.7099, -0.001997, 1.264), (-0.7416, 0.03892, 1.3), (-0.7209, 0.0864, 1.264), (-0.6892, 0.04548, 1.229), (-0.6596, 0.004284, 1.246), (-0.6707, 0.09268, 1.246), (-0.7232, 0.08612, 1.318), (-0.7121, -0.002278, 1.318), (-0.6501, 0.01711, 1.269), (-0.6583, 0.08259, 1.269), (-0.6972, 0.07773, 1.322), (-0.689, 0.01225, 1.322), (-0.6856, 0.01267, 1.243), (-0.6938, 0.07815, 1.243), (-0.7327, 0.07329, 1.296), (-0.7245, 0.007809, 1.296)], [], [(0, 290, 870, 291), (0, 291, 871, 292), (0, 292, 872, 293), (0, 293, 873, 290), (1, 294, 877, 295), (1, 295, 876, 296), (1, 296, 875, 297), (1, 297, 874, 294), (2, 298, 878, 299), (2, 299, 879, 300), (2, 300, 880, 301), (2, 301, 881, 298), (3, 302, 885, 303), (3, 303, 884, 304), (3, 304, 883, 305), (3, 305, 882, 302), (4, 306, 886, 307), (4, 307, 887, 308), (4, 308, 888, 309), (4, 309, 889, 306), (5, 310, 893, 311), (5, 311, 892, 312), (5, 312, 891, 313), (5, 313, 890, 310), (6, 314, 894, 315), (6, 315, 895, 316), (6, 316, 896, 317), (6, 317, 897, 314), (7, 318, 901, 319), (7, 319, 900, 320), (7, 320, 899, 321), (7, 321, 898, 318), (8, 322, 902, 323), (8, 323, 903, 324), (8, 324, 904, 325), (8, 325, 905, 322), (9, 326, 909, 327), (9, 327, 908, 328), (9, 328, 907, 329), (9, 329, 906, 326), (10, 330, 910, 331), (10, 331, 911, 332), (10, 332, 912, 333), (10, 333, 913, 330), (11, 334, 917, 335), (11, 335, 916, 336), (11, 336, 915, 337), (11, 337, 914, 334), (12, 338, 918, 339), (12, 339, 919, 340), (12, 340, 920, 341), (12, 341, 921, 338), (13, 342, 925, 343), (13, 343, 924, 344), (13, 344, 923, 345), (13, 345, 922, 342), (14, 346, 926, 347), (14, 347, 927, 348), (14, 348, 928, 349), (14, 349, 929, 346), (15, 350, 933, 351), (15, 351, 932, 352), (15, 352, 931, 353), (15, 353, 930, 350), (16, 354, 934, 355), (16, 355, 935, 356), (16, 356, 936, 357), (16, 357, 937, 354), (17, 358, 941, 359), (17, 359, 940, 360), (17, 360, 939, 361), (17, 361, 938, 358), (18, 362, 942, 363), (18, 363, 943, 364), (18, 364, 944, 365), (18, 365, 945, 362), (19, 366, 949, 367), (19, 367, 948, 368), (19, 368, 947, 369), (19, 369, 946, 366), (20, 370, 950, 371), (20, 371, 951, 372), (20, 372, 952, 373), (20, 373, 953, 370), (21, 374, 957, 375), (21, 375, 956, 376), (21, 376, 955, 377), (21, 377, 954, 374), (22, 378, 958, 379), (22, 379, 959, 380), (22, 380, 960, 381), (22, 381, 961, 378), (23, 382, 965, 383), (23, 383, 964, 384), (23, 384, 963, 385), (23, 385, 962, 382), (24, 386, 966, 387), (24, 387, 967, 388), (24, 388, 968, 389), (24, 389, 969, 386), (25, 390, 973, 391), (25, 391, 972, 392), (25, 392, 971, 393), (25, 393, 970, 390), (26, 394, 974, 395), (26, 395, 975, 396), (26, 396, 976, 397), (26, 397, 977, 394), (27, 398, 981, 399), (27, 399, 980, 400), (27, 400, 979, 401), (27, 401, 978, 398), (28, 402, 982, 403), (28, 403, 983, 404), (28, 404, 984, 405), (28, 405, 985, 402), (29, 406, 989, 407), (29, 407, 988, 408), (29, 408, 987, 409), (29, 409, 986, 406), (30, 410, 990, 411), (30, 411, 991, 412), (30, 412, 992, 413), (30, 413, 993, 410), (31, 414, 997, 415), (31, 415, 996, 416), (31, 416, 995, 417), (31, 417, 994, 414), (32, 418, 998, 419), (32, 419, 999, 420), (32, 420, 1000, 421), (32, 421, 1001, 418), (33, 422, 1005, 423), (33, 423, 1004, 424), (33, 424, 1003, 425), (33, 425, 1002, 422), (34, 426, 1006, 427), (34, 427, 1007, 428), (34, 428, 1008, 429), (34, 429, 1009, 426), (35, 430, 1013, 431), (35, 431, 1012, 432), (35, 432, 1011, 433), (35, 433, 1010, 430), (36, 434, 1014, 435), (36, 435, 1015, 436), (36, 436, 1016, 437), (36, 437, 1017, 434), (37, 438, 1021, 439), (37, 439, 1020, 440), (37, 440, 1019, 441), (37, 441, 1018, 438), (38, 442, 1022, 443), (38, 443, 1023, 444), (38, 444, 1024, 445), (38, 445, 1025, 442), (39, 446, 1029, 447), (39, 447, 1028, 448), (39, 448, 1027, 449), (39, 449, 1026, 446), (40, 450, 1030, 451), (40, 451, 1031, 452), (40, 452, 1032, 453), (40, 453, 1033, 450), (41, 454, 1037, 455), (41, 455, 1036, 456), (41, 456, 1035, 457), (41, 457, 1034, 454), (42, 458, 1038, 459), (42, 459, 1039, 460), (42, 460, 1040, 461), (42, 461, 1041, 458), (43, 462, 1045, 463), (43, 463, 1044, 464), (43, 464, 1043, 465), (43, 465, 1042, 462), (44, 466, 1046, 467), (44, 467, 1047, 468), (44, 468, 1048, 469), (44, 469, 1049, 466), (45, 470, 1053, 471), (45, 471, 1052, 472), (45, 472, 1051, 473), (45, 473, 1050, 470), (46, 474, 1054, 475), (46, 475, 1055, 476), (46, 476, 1056, 477), (46, 477, 1057, 474), (47, 478, 1061, 479), (47, 479, 1060, 480), (47, 480, 1059, 481), (47, 481, 1058, 478), (48, 482, 1062, 483), (48, 483, 1063, 484), (48, 484, 1064, 485), (48, 485, 1065, 482), (49, 486, 1069, 487), (49, 487, 1068, 488), (49, 488, 1067, 489), (49, 489, 1066, 486), (50, 490, 1070, 491), (50, 491, 1071, 492), (50, 492, 1072, 493), (50, 493, 1073, 490), (51, 494, 1077, 495), (51, 495, 1076, 496), (51, 496, 1075, 497), (51, 497, 1074, 494), (52, 498, 1078, 499), (52, 499, 1079, 500), (52, 500, 1080, 501), (52, 501, 1081, 498), (53, 502, 1085, 503), (53, 503, 1084, 504), (53, 504, 1083, 505), (53, 505, 1082, 502), (54, 506, 1086, 507), (54, 507, 1087, 508), (54, 508, 871, 291), (54, 291, 870, 506), (55, 508, 1087, 509), (55, 509, 1088, 510), (55, 510, 872, 292), (55, 292, 871, 508), (56, 510, 1088, 511), (56, 511, 1089, 512), (56, 512, 873, 293), (56, 293, 872, 510), (57, 512, 1089, 513), (57, 513, 1086, 506), (57, 506, 870, 290), (57, 290, 873, 512), (58, 514, 874, 297), (58, 297, 875, 515), (58, 515, 1087, 507), (58, 507, 1086, 514), (59, 515, 875, 296), (59, 296, 876, 516), (59, 516, 1088, 509), (59, 509, 1087, 515), (60, 516, 876, 295), (60, 295, 877, 517), (60, 517, 1089, 511), (60, 511, 1088, 516), (61, 517, 877, 294), (61, 294, 874, 514), (61, 514, 1086, 513), (61, 513, 1089, 517), (62, 518, 1090, 519), (62, 519, 1091, 520), (62, 520, 879, 299), (62, 299, 878, 518), (63, 520, 1091, 521), (63, 521, 1092, 522), (63, 522, 880, 300), (63, 300, 879, 520), (64, 522, 1092, 523), (64, 523, 1093, 524), (64, 524, 881, 301), (64, 301, 880, 522), (65, 524, 1093, 525), (65, 525, 1090, 518), (65, 518, 878, 298), (65, 298, 881, 524), (66, 526, 882, 305), (66, 305, 883, 527), (66, 527, 1091, 519), (66, 519, 1090, 526), (67, 527, 883, 304), (67, 304, 884, 528), (67, 528, 1092, 521), (67, 521, 1091, 527), (68, 528, 884, 303), (68, 303, 885, 529), (68, 529, 1093, 523), (68, 523, 1092, 528), (69, 529, 885, 302), (69, 302, 882, 526), (69, 526, 1090, 525), (69, 525, 1093, 529), (70, 530, 1094, 531), (70, 531, 1095, 532), (70, 532, 887, 307), (70, 307, 886, 530), (71, 532, 1095, 533), (71, 533, 1096, 534), (71, 534, 888, 308), (71, 308, 887, 532), (72, 534, 1096, 535), (72, 535, 1097, 536), (72, 536, 889, 309), (72, 309, 888, 534), (73, 536, 1097, 537), (73, 537, 1094, 530), (73, 530, 886, 306), (73, 306, 889, 536), (74, 538, 890, 313), (74, 313, 891, 539), (74, 539, 1095, 531), (74, 531, 1094, 538), (75, 539, 891, 312), (75, 312, 892, 540), (75, 540, 1096, 533), (75, 533, 1095, 539), (76, 540, 892, 311), (76, 311, 893, 541), (76, 541, 1097, 535), (76, 535, 1096, 540), (77, 541, 893, 310), (77, 310, 890, 538), (77, 538, 1094, 537), (77, 537, 1097, 541), (78, 542, 898, 321), (78, 321, 899, 543), (78, 543, 895, 315), (78, 315, 894, 542), (79, 543, 899, 320), (79, 320, 900, 544), (79, 544, 896, 316), (79, 316, 895, 543), (80, 544, 900, 319), (80, 319, 901, 545), (80, 545, 897, 317), (80, 317, 896, 544), (81, 545, 901, 318), (81, 318, 898, 542), (81, 542, 894, 314), (81, 314, 897, 545), (82, 546, 906, 329), (82, 329, 907, 547), (82, 547, 903, 323), (82, 323, 902, 546), (83, 547, 907, 328), (83, 328, 908, 548), (83, 548, 904, 324), (83, 324, 903, 547), (84, 548, 908, 327), (84, 327, 909, 549), (84, 549, 905, 325), (84, 325, 904, 548), (85, 549, 909, 326), (85, 326, 906, 546), (85, 546, 902, 322), (85, 322, 905, 549), (86, 550, 1098, 551), (86, 551, 1099, 552), (86, 552, 911, 331), (86, 331, 910, 550), (87, 552, 1099, 553), (87, 553, 1100, 554), (87, 554, 912, 332), (87, 332, 911, 552), (88, 554, 1100, 555), (88, 555, 1101, 556), (88, 556, 913, 333), (88, 333, 912, 554), (89, 556, 1101, 557), (89, 557, 1098, 550), (89, 550, 910, 330), (89, 330, 913, 556), (90, 558, 914, 337), (90, 337, 915, 559), (90, 559, 1099, 551), (90, 551, 1098, 558), (91, 559, 915, 336), (91, 336, 916, 560), (91, 560, 1100, 553), (91, 553, 1099, 559), (92, 560, 916, 335), (92, 335, 917, 561), (92, 561, 1101, 555), (92, 555, 1100, 560), (93, 561, 917, 334), (93, 334, 914, 558), (93, 558, 1098, 557), (93, 557, 1101, 561), (94, 562, 922, 345), (94, 345, 923, 563), (94, 563, 919, 339), (94, 339, 918, 562), (95, 563, 923, 344), (95, 344, 924, 564), (95, 564, 920, 340), (95, 340, 919, 563), (96, 564, 924, 343), (96, 343, 925, 565), (96, 565, 921, 341), (96, 341, 920, 564), (97, 565, 925, 342), (97, 342, 922, 562), (97, 562, 918, 338), (97, 338, 921, 565), (98, 566, 1102, 567), (98, 567, 1103, 568), (98, 568, 927, 347), (98, 347, 926, 566), (99, 568, 1103, 569), (99, 569, 1104, 570), (99, 570, 928, 348), (99, 348, 927, 568), (100, 570, 1104, 571), (100, 571, 1105, 572), (100, 572, 929, 349), (100, 349, 928, 570), (101, 572, 1105, 573), (101, 573, 1102, 566), (101, 566, 926, 346), (101, 346, 929, 572), (102, 574, 930, 353), (102, 353, 931, 575), (102, 575, 1103, 567), (102, 567, 1102, 574), (103, 575, 931, 352), (103, 352, 932, 576), (103, 576, 1104, 569), (103, 569, 1103, 575), (104, 576, 932, 351), (104, 351, 933, 577), (104, 577, 1105, 571), (104, 571, 1104, 576), (105, 577, 933, 350), (105, 350, 930, 574), (105, 574, 1102, 573), (105, 573, 1105, 577), (106, 578, 938, 361), (106, 361, 939, 579), (106, 579, 935, 355), (106, 355, 934, 578), (107, 579, 939, 360), (107, 360, 940, 580), (107, 580, 936, 356), (107, 356, 935, 579), (108, 580, 940, 359), (108, 359, 941, 581), (108, 581, 937, 357), (108, 357, 936, 580), (109, 581, 941, 358), (109, 358, 938, 578), (109, 578, 934, 354), (109, 354, 937, 581), (110, 582, 1106, 583), (110, 583, 1107, 584), (110, 584, 943, 363), (110, 363, 942, 582), (111, 584, 1107, 585), (111, 585, 1108, 586), (111, 586, 944, 364), (111, 364, 943, 584), (112, 586, 1108, 587), (112, 587, 1109, 588), (112, 588, 945, 365), (112, 365, 944, 586), (113, 588, 1109, 589), (113, 589, 1106, 582), (113, 582, 942, 362), (113, 362, 945, 588), (114, 590, 1110, 591), (114, 591, 1111, 592), (114, 592, 1107, 583), (114, 583, 1106, 590), (115, 592, 1111, 593), (115, 593, 1112, 594), (115, 594, 1108, 585), (115, 585, 1107, 592), (116, 594, 1112, 595), (116, 595, 1113, 596), (116, 596, 1109, 587), (116, 587, 1108, 594), (117, 596, 1113, 597), (117, 597, 1110, 590), (117, 590, 1106, 589), (117, 589, 1109, 596), (118, 598, 946, 369), (118, 369, 947, 599), (118, 599, 1111, 591), (118, 591, 1110, 598), (119, 599, 947, 368), (119, 368, 948, 600), (119, 600, 1112, 593), (119, 593, 1111, 599), (120, 600, 948, 367), (120, 367, 949, 601), (120, 601, 1113, 595), (120, 595, 1112, 600), (121, 601, 949, 366), (121, 366, 946, 598), (121, 598, 1110, 597), (121, 597, 1113, 601), (122, 602, 1114, 603), (122, 603, 1115, 604), (122, 604, 951, 371), (122, 371, 950, 602), (123, 604, 1115, 605), (123, 605, 1116, 606), (123, 606, 952, 372), (123, 372, 951, 604), (124, 606, 1116, 607), (124, 607, 1117, 608), (124, 608, 953, 373), (124, 373, 952, 606), (125, 608, 1117, 609), (125, 609, 1114, 602), (125, 602, 950, 370), (125, 370, 953, 608), (126, 610, 1118, 611), (126, 611, 1119, 612), (126, 612, 1115, 603), (126, 603, 1114, 610), (127, 612, 1119, 613), (127, 613, 1120, 614), (127, 614, 1116, 605), (127, 605, 1115, 612), (128, 614, 1120, 615), (128, 615, 1121, 616), (128, 616, 1117, 607), (128, 607, 1116, 614), (129, 616, 1121, 617), (129, 617, 1118, 610), (129, 610, 1114, 609), (129, 609, 1117, 616), (130, 618, 954, 377), (130, 377, 955, 619), (130, 619, 1119, 611), (130, 611, 1118, 618), (131, 619, 955, 376), (131, 376, 956, 620), (131, 620, 1120, 613), (131, 613, 1119, 619), (132, 620, 956, 375), (132, 375, 957, 621), (132, 621, 1121, 615), (132, 615, 1120, 620), (133, 621, 957, 374), (133, 374, 954, 618), (133, 618, 1118, 617), (133, 617, 1121, 621), (134, 622, 962, 385), (134, 385, 963, 623), (134, 623, 959, 379), (134, 379, 958, 622), (135, 623, 963, 384), (135, 384, 964, 624), (135, 624, 960, 380), (135, 380, 959, 623), (136, 624, 964, 383), (136, 383, 965, 625), (136, 625, 961, 381), (136, 381, 960, 624), (137, 625, 965, 382), (137, 382, 962, 622), (137, 622, 958, 378), (137, 378, 961, 625), (138, 626, 970, 393), (138, 393, 971, 627), (138, 627, 967, 387), (138, 387, 966, 626), (139, 627, 971, 392), (139, 392, 972, 628), (139, 628, 968, 388), (139, 388, 967, 627), (140, 628, 972, 391), (140, 391, 973, 629), (140, 629, 969, 389), (140, 389, 968, 628), (141, 629, 973, 390), (141, 390, 970, 626), (141, 626, 966, 386), (141, 386, 969, 629), (142, 630, 1122, 631), (142, 631, 1123, 632), (142, 632, 975, 395), (142, 395, 974, 630), (143, 632, 1123, 633), (143, 633, 1124, 634), (143, 634, 976, 396), (143, 396, 975, 632), (144, 634, 1124, 635), (144, 635, 1125, 636), (144, 636, 977, 397), (144, 397, 976, 634), (145, 636, 1125, 637), (145, 637, 1122, 630), (145, 630, 974, 394), (145, 394, 977, 636), (146, 638, 978, 401), (146, 401, 979, 639), (146, 639, 1123, 631), (146, 631, 1122, 638), (147, 639, 979, 400), (147, 400, 980, 640), (147, 640, 1124, 633), (147, 633, 1123, 639), (148, 640, 980, 399), (148, 399, 981, 641), (148, 641, 1125, 635), (148, 635, 1124, 640), (149, 641, 981, 398), (149, 398, 978, 638), (149, 638, 1122, 637), (149, 637, 1125, 641), (150, 642, 986, 409), (150, 409, 987, 643), (150, 643, 983, 403), (150, 403, 982, 642), (151, 643, 987, 408), (151, 408, 988, 644), (151, 644, 984, 404), (151, 404, 983, 643), (152, 644, 988, 407), (152, 407, 989, 645), (152, 645, 985, 405), (152, 405, 984, 644), (153, 645, 989, 406), (153, 406, 986, 642), (153, 642, 982, 402), (153, 402, 985, 645), (154, 646, 1126, 647), (154, 647, 1127, 648), (154, 648, 991, 411), (154, 411, 990, 646), (155, 648, 1127, 649), (155, 649, 1128, 650), (155, 650, 992, 412), (155, 412, 991, 648), (156, 650, 1128, 651), (156, 651, 1129, 652), (156, 652, 993, 413), (156, 413, 992, 650), (157, 652, 1129, 653), (157, 653, 1126, 646), (157, 646, 990, 410), (157, 410, 993, 652), (158, 654, 1130, 655), (158, 655, 1131, 656), (158, 656, 1127, 647), (158, 647, 1126, 654), (159, 656, 1131, 657), (159, 657, 1132, 658), (159, 658, 1128, 649), (159, 649, 1127, 656), (160, 658, 1132, 659), (160, 659, 1133, 660), (160, 660, 1129, 651), (160, 651, 1128, 658), (161, 660, 1133, 661), (161, 661, 1130, 654), (161, 654, 1126, 653), (161, 653, 1129, 660), (162, 662, 994, 417), (162, 417, 995, 663), (162, 663, 1131, 655), (162, 655, 1130, 662), (163, 663, 995, 416), (163, 416, 996, 664), (163, 664, 1132, 657), (163, 657, 1131, 663), (164, 664, 996, 415), (164, 415, 997, 665), (164, 665, 1133, 659), (164, 659, 1132, 664), (165, 665, 997, 414), (165, 414, 994, 662), (165, 662, 1130, 661), (165, 661, 1133, 665), (166, 666, 1134, 667), (166, 667, 1135, 668), (166, 668, 999, 419), (166, 419, 998, 666), (167, 668, 1135, 669), (167, 669, 1136, 670), (167, 670, 1000, 420), (167, 420, 999, 668), (168, 670, 1136, 671), (168, 671, 1137, 672), (168, 672, 1001, 421), (168, 421, 1000, 670), (169, 672, 1137, 673), (169, 673, 1134, 666), (169, 666, 998, 418), (169, 418, 1001, 672), (170, 674, 1138, 675), (170, 675, 1139, 676), (170, 676, 1135, 667), (170, 667, 1134, 674), (171, 676, 1139, 677), (171, 677, 1140, 678), (171, 678, 1136, 669), (171, 669, 1135, 676), (172, 678, 1140, 679), (172, 679, 1141, 680), (172, 680, 1137, 671), (172, 671, 1136, 678), (173, 680, 1141, 681), (173, 681, 1138, 674), (173, 674, 1134, 673), (173, 673, 1137, 680), (174, 682, 1002, 425), (174, 425, 1003, 683), (174, 683, 1139, 675), (174, 675, 1138, 682), (175, 683, 1003, 424), (175, 424, 1004, 684), (175, 684, 1140, 677), (175, 677, 1139, 683), (176, 684, 1004, 423), (176, 423, 1005, 685), (176, 685, 1141, 679), (176, 679, 1140, 684), (177, 685, 1005, 422), (177, 422, 1002, 682), (177, 682, 1138, 681), (177, 681, 1141, 685), (178, 686, 1142, 687), (178, 687, 1143, 688), (178, 688, 1007, 427), (178, 427, 1006, 686), (179, 688, 1143, 689), (179, 689, 1144, 690), (179, 690, 1008, 428), (179, 428, 1007, 688), (180, 690, 1144, 691), (180, 691, 1145, 692), (180, 692, 1009, 429), (180, 429, 1008, 690), (181, 692, 1145, 693), (181, 693, 1142, 686), (181, 686, 1006, 426), (181, 426, 1009, 692), (182, 694, 1010, 433), (182, 433, 1011, 695), (182, 695, 1143, 687), (182, 687, 1142, 694), (183, 695, 1011, 432), (183, 432, 1012, 696), (183, 696, 1144, 689), (183, 689, 1143, 695), (184, 696, 1012, 431), (184, 431, 1013, 697), (184, 697, 1145, 691), (184, 691, 1144, 696), (185, 697, 1013, 430), (185, 430, 1010, 694), (185, 694, 1142, 693), (185, 693, 1145, 697), (186, 698, 1146, 699), (186, 699, 1147, 700), (186, 700, 1015, 435), (186, 435, 1014, 698), (187, 700, 1147, 701), (187, 701, 1148, 702), (187, 702, 1016, 436), (187, 436, 1015, 700), (188, 702, 1148, 703), (188, 703, 1149, 704), (188, 704, 1017, 437), (188, 437, 1016, 702), (189, 704, 1149, 705), (189, 705, 1146, 698), (189, 698, 1014, 434), (189, 434, 1017, 704), (190, 706, 1150, 707), (190, 707, 1151, 708), (190, 708, 1147, 699), (190, 699, 1146, 706), (191, 708, 1151, 709), (191, 709, 1152, 710), (191, 710, 1148, 701), (191, 701, 1147, 708), (192, 710, 1152, 711), (192, 711, 1153, 712), (192, 712, 1149, 703), (192, 703, 1148, 710), (193, 712, 1153, 713), (193, 713, 1150, 706), (193, 706, 1146, 705), (193, 705, 1149, 712), (194, 714, 1154, 715), (194, 715, 1155, 716), (194, 716, 1151, 707), (194, 707, 1150, 714), (195, 716, 1155, 717), (195, 717, 1156, 718), (195, 718, 1152, 709), (195, 709, 1151, 716), (196, 718, 1156, 719), (196, 719, 1157, 720), (196, 720, 1153, 711), (196, 711, 1152, 718), (197, 720, 1157, 721), (197, 721, 1154, 714), (197, 714, 1150, 713), (197, 713, 1153, 720), (198, 722, 1158, 723), (198, 723, 1159, 724), (198, 724, 1155, 715), (198, 715, 1154, 722), (199, 724, 1159, 725), (199, 725, 1160, 726), (199, 726, 1156, 717), (199, 717, 1155, 724), (200, 726, 1160, 727), (200, 727, 1161, 728), (200, 728, 1157, 719), (200, 719, 1156, 726), (201, 728, 1161, 729), (201, 729, 1158, 722), (201, 722, 1154, 721), (201, 721, 1157, 728), (202, 730, 1018, 441), (202, 441, 1019, 731), (202, 731, 1159, 723), (202, 723, 1158, 730), (203, 731, 1019, 440), (203, 440, 1020, 732), (203, 732, 1160, 725), (203, 725, 1159, 731), (204, 732, 1020, 439), (204, 439, 1021, 733), (204, 733, 1161, 727), (204, 727, 1160, 732), (205, 733, 1021, 438), (205, 438, 1018, 730), (205, 730, 1158, 729), (205, 729, 1161, 733), (206, 734, 1162, 735), (206, 735, 1163, 736), (206, 736, 1023, 443), (206, 443, 1022, 734), (207, 736, 1163, 737), (207, 737, 1164, 738), (207, 738, 1024, 444), (207, 444, 1023, 736), (208, 738, 1164, 739), (208, 739, 1165, 740), (208, 740, 1025, 445), (208, 445, 1024, 738), (209, 740, 1165, 741), (209, 741, 1162, 734), (209, 734, 1022, 442), (209, 442, 1025, 740), (210, 742, 1166, 743), (210, 743, 1167, 744), (210, 744, 1163, 735), (210, 735, 1162, 742), (211, 744, 1167, 745), (211, 745, 1168, 746), (211, 746, 1164, 737), (211, 737, 1163, 744), (212, 746, 1168, 747), (212, 747, 1169, 748), (212, 748, 1165, 739), (212, 739, 1164, 746), (213, 748, 1169, 749), (213, 749, 1166, 742), (213, 742, 1162, 741), (213, 741, 1165, 748), (214, 750, 1170, 751), (214, 751, 1171, 752), (214, 752, 1167, 743), (214, 743, 1166, 750), (215, 752, 1171, 753), (215, 753, 1172, 754), (215, 754, 1168, 745), (215, 745, 1167, 752), (216, 754, 1172, 755), (216, 755, 1173, 756), (216, 756, 1169, 747), (216, 747, 1168, 754), (217, 756, 1173, 757), (217, 757, 1170, 750), (217, 750, 1166, 749), (217, 749, 1169, 756), (218, 758, 1026, 449), (218, 449, 1027, 759), (218, 759, 1171, 751), (218, 751, 1170, 758), (219, 759, 1027, 448), (219, 448, 1028, 760), (219, 760, 1172, 753), (219, 753, 1171, 759), (220, 760, 1028, 447), (220, 447, 1029, 761), (220, 761, 1173, 755), (220, 755, 1172, 760), (221, 761, 1029, 446), (221, 446, 1026, 758), (221, 758, 1170, 757), (221, 757, 1173, 761), (222, 762, 1174, 763), (222, 763, 1175, 764), (222, 764, 1031, 451), (222, 451, 1030, 762), (223, 764, 1175, 765), (223, 765, 1176, 766), (223, 766, 1032, 452), (223, 452, 1031, 764), (224, 766, 1176, 767), (224, 767, 1177, 768), (224, 768, 1033, 453), (224, 453, 1032, 766), (225, 768, 1177, 769), (225, 769, 1174, 762), (225, 762, 1030, 450), (225, 450, 1033, 768), (226, 770, 1034, 457), (226, 457, 1035, 771), (226, 771, 1175, 763), (226, 763, 1174, 770), (227, 771, 1035, 456), (227, 456, 1036, 772), (227, 772, 1176, 765), (227, 765, 1175, 771), (228, 772, 1036, 455), (228, 455, 1037, 773), (228, 773, 1177, 767), (228, 767, 1176, 772), (229, 773, 1037, 454), (229, 454, 1034, 770), (229, 770, 1174, 769), (229, 769, 1177, 773), (230, 774, 1042, 465), (230, 465, 1043, 775), (230, 775, 1039, 459), (230, 459, 1038, 774), (231, 775, 1043, 464), (231, 464, 1044, 776), (231, 776, 1040, 460), (231, 460, 1039, 775), (232, 776, 1044, 463), (232, 463, 1045, 777), (232, 777, 1041, 461), (232, 461, 1040, 776), (233, 777, 1045, 462), (233, 462, 1042, 774), (233, 774, 1038, 458), (233, 458, 1041, 777), (234, 778, 1178, 779), (234, 779, 1179, 780), (234, 780, 1047, 467), (234, 467, 1046, 778), (235, 780, 1179, 781), (235, 781, 1180, 782), (235, 782, 1048, 468), (235, 468, 1047, 780), (236, 782, 1180, 783), (236, 783, 1181, 784), (236, 784, 1049, 469), (236, 469, 1048, 782), (237, 784, 1181, 785), (237, 785, 1178, 778), (237, 778, 1046, 466), (237, 466, 1049, 784), (238, 786, 1050, 473), (238, 473, 1051, 787), (238, 787, 1179, 779), (238, 779, 1178, 786), (239, 787, 1051, 472), (239, 472, 1052, 788), (239, 788, 1180, 781), (239, 781, 1179, 787), (240, 788, 1052, 471), (240, 471, 1053, 789), (240, 789, 1181, 783), (240, 783, 1180, 788), (241, 789, 1053, 470), (241, 470, 1050, 786), (241, 786, 1178, 785), (241, 785, 1181, 789), (242, 790, 1182, 791), (242, 791, 1183, 792), (242, 792, 1055, 475), (242, 475, 1054, 790), (243, 792, 1183, 793), (243, 793, 1184, 794), (243, 794, 1056, 476), (243, 476, 1055, 792), (244, 794, 1184, 795), (244, 795, 1185, 796), (244, 796, 1057, 477), (244, 477, 1056, 794), (245, 796, 1185, 797), (245, 797, 1182, 790), (245, 790, 1054, 474), (245, 474, 1057, 796), (246, 798, 1186, 799), (246, 799, 1187, 800), (246, 800, 1183, 791), (246, 791, 1182, 798), (247, 800, 1187, 801), (247, 801, 1188, 802), (247, 802, 1184, 793), (247, 793, 1183, 800), (248, 802, 1188, 803), (248, 803, 1189, 804), (248, 804, 1185, 795), (248, 795, 1184, 802), (249, 804, 1189, 805), (249, 805, 1186, 798), (249, 798, 1182, 797), (249, 797, 1185, 804), (250, 806, 1190, 807), (250, 807, 1191, 808), (250, 808, 1187, 799), (250, 799, 1186, 806), (251, 808, 1191, 809), (251, 809, 1192, 810), (251, 810, 1188, 801), (251, 801, 1187, 808), (252, 810, 1192, 811), (252, 811, 1193, 812), (252, 812, 1189, 803), (252, 803, 1188, 810), (253, 812, 1193, 813), (253, 813, 1190, 806), (253, 806, 1186, 805), (253, 805, 1189, 812), (254, 814, 1194, 815), (254, 815, 1195, 816), (254, 816, 1191, 807), (254, 807, 1190, 814), (255, 816, 1195, 817), (255, 817, 1196, 818), (255, 818, 1192, 809), (255, 809, 1191, 816), (256, 818, 1196, 819), (256, 819, 1197, 820), (256, 820, 1193, 811), (256, 811, 1192, 818), (257, 820, 1197, 821), (257, 821, 1194, 814), (257, 814, 1190, 813), (257, 813, 1193, 820), (258, 822, 1058, 481), (258, 481, 1059, 823), (258, 823, 1195, 815), (258, 815, 1194, 822), (259, 823, 1059, 480), (259, 480, 1060, 824), (259, 824, 1196, 817), (259, 817, 1195, 823), (260, 824, 1060, 479), (260, 479, 1061, 825), (260, 825, 1197, 819), (260, 819, 1196, 824), (261, 825, 1061, 478), (261, 478, 1058, 822), (261, 822, 1194, 821), (261, 821, 1197, 825), (262, 826, 1198, 827), (262, 827, 1199, 828), (262, 828, 1063, 483), (262, 483, 1062, 826), (263, 828, 1199, 829), (263, 829, 1200, 830), (263, 830, 1064, 484), (263, 484, 1063, 828), (264, 830, 1200, 831), (264, 831, 1201, 832), (264, 832, 1065, 485), (264, 485, 1064, 830), (265, 832, 1201, 833), (265, 833, 1198, 826), (265, 826, 1062, 482), (265, 482, 1065, 832), (266, 834, 1202, 835), (266, 835, 1203, 836), (266, 836, 1199, 827), (266, 827, 1198, 834), (267, 836, 1203, 837), (267, 837, 1204, 838), (267, 838, 1200, 829), (267, 829, 1199, 836), (268, 838, 1204, 839), (268, 839, 1205, 840), (268, 840, 1201, 831), (268, 831, 1200, 838), (269, 840, 1205, 841), (269, 841, 1202, 834), (269, 834, 1198, 833), (269, 833, 1201, 840), (270, 842, 1206, 843), (270, 843, 1207, 844), (270, 844, 1203, 835), (270, 835, 1202, 842), (271, 844, 1207, 845), (271, 845, 1208, 846), (271, 846, 1204, 837), (271, 837, 1203, 844), (272, 846, 1208, 847), (272, 847, 1209, 848), (272, 848, 1205, 839), (272, 839, 1204, 846), (273, 848, 1209, 849), (273, 849, 1206, 842), (273, 842, 1202, 841), (273, 841, 1205, 848), (274, 850, 1066, 489), (274, 489, 1067, 851), (274, 851, 1207, 843), (274, 843, 1206, 850), (275, 851, 1067, 488), (275, 488, 1068, 852), (275, 852, 1208, 845), (275, 845, 1207, 851), (276, 852, 1068, 487), (276, 487, 1069, 853), (276, 853, 1209, 847), (276, 847, 1208, 852), (277, 853, 1069, 486), (277, 486, 1066, 850), (277, 850, 1206, 849), (277, 849, 1209, 853), (278, 854, 1210, 855), (278, 855, 1211, 856), (278, 856, 1071, 491), (278, 491, 1070, 854), (279, 856, 1211, 857), (279, 857, 1212, 858), (279, 858, 1072, 492), (279, 492, 1071, 856), (280, 858, 1212, 859), (280, 859, 1213, 860), (280, 860, 1073, 493), (280, 493, 1072, 858), (281, 860, 1213, 861), (281, 861, 1210, 854), (281, 854, 1070, 490), (281, 490, 1073, 860), (282, 862, 1074, 497), (282, 497, 1075, 863), (282, 863, 1211, 855), (282, 855, 1210, 862), (283, 863, 1075, 496), (283, 496, 1076, 864), (283, 864, 1212, 857), (283, 857, 1211, 863), (284, 864, 1076, 495), (284, 495, 1077, 865), (284, 865, 1213, 859), (284, 859, 1212, 864), (285, 865, 1077, 494), (285, 494, 1074, 862), (285, 862, 1210, 861), (285, 861, 1213, 865), (286, 866, 1082, 505), (286, 505, 1083, 867), (286, 867, 1079, 499), (286, 499, 1078, 866), (287, 867, 1083, 504), (287, 504, 1084, 868), (287, 868, 1080, 500), (287, 500, 1079, 867), (288, 868, 1084, 503), (288, 503, 1085, 869), (288, 869, 1081, 501), (288, 501, 1080, 868), (289, 869, 1085, 502), (289, 502, 1082, 866), (289, 866, 1078, 498), (289, 498, 1081, 869), (1214, 1220, 1232, 1221), (1214, 1221, 1233, 1222), (1214, 1222, 1234, 1223), (1214, 1223, 1235, 1220), (1215, 1224, 1239, 1225), (1215, 1225, 1238, 1226), (1215, 1226, 1237, 1227), (1215, 1227, 1236, 1224), (1216, 1228, 1236, 1227), (1216, 1227, 1237, 1229), (1216, 1229, 1233, 1221), (1216, 1221, 1232, 1228), (1217, 1229, 1237, 1226), (1217, 1226, 1238, 1230), (1217, 1230, 1234, 1222), (1217, 1222, 1233, 1229), (1218, 1230, 1238, 1225), (1218, 1225, 1239, 1231), (1218, 1231, 1235, 1223), (1218, 1223, 1234, 1230), (1219, 1231, 1239, 1224), (1219, 1224, 1236, 1228), (1219, 1228, 1232, 1220), (1219, 1220, 1235, 1231)])
me_metarig_001_mesh.polygons.foreach_set('use_smooth', [True] * 1184)
me_metarig_001_mesh.use_remesh_preserve_volume = False
me_metarig_001_mesh.use_remesh_preserve_attributes = False
me_metarig_001_mesh.use_mirror_vertex_groups = False
me_metarig_001_mesh.update()
arm_metarig_001 = bpy.data.armatures.new('metarig.001')  # bones are not reproduced

# ---- objects
ob_metarig = bpy.data.objects.new('metarig', arm_metarig_001)
ob_metarig_obj = bpy.data.objects.new('metarig_obj', me_metarig_001_mesh)

# ---- transforms, parenting, visibility, modifiers, constraints
ob_metarig.location = (0.0, 0.0, 0.0)
ob_metarig.show_in_front = True
ob_metarig.lineart.crease_threshold = 0.0
ob_metarig_obj.parent = ob_metarig
ob_metarig_obj.location = (0.0, 0.0, 0.0)
ob_metarig_obj.lineart.crease_threshold = 0.0
_vg = ob_metarig_obj.vertex_groups.new(name='spine')
_vg.add([10, 11, 34, 35, 44, 45, 86, 87, 88, 89, 90, 91, 92, 93, 178, 179, 180, 181, 182, 183, 184, 185, 234, 235, 236, 237, 238, 239, 240, 241, 330, 331, 332, 333, 334, 335, 336, 337, 426, 427, 428, 429, 430, 431, 432, 433, 466, 467, 468, 469, 470, 471, 472, 473, 550, 551, 552, 553, 554, 555, 556, 557, 558, 559, 560, 561, 686, 687, 688, 689, 690, 691, 692, 693, 694, 695, 696, 697, 778, 779, 780, 781, 782, 783, 784, 785, 786, 787, 788, 789, 910, 911, 912, 913, 914, 915, 916, 917, 1006, 1007, 1008, 1009, 1010, 1011, 1012, 1013, 1046, 1047, 1048, 1049, 1050, 1051, 1052, 1053, 1098, 1099, 1100, 1101, 1142, 1143, 1144, 1145, 1178, 1179, 1180, 1181], 1.0, 'REPLACE')
_vg = ob_metarig_obj.vertex_groups.new(name='spine.001')
for _i, _w in zip([0, 1, 35, 45, 54, 55, 56, 57, 58, 59, 60, 61, 183, 184, 185, 239, 240, 241, 290, 291, 292, 293, 294, 295, 296, 297, 430, 431, 432, 433, 470, 471, 472, 473, 506, 507, 508, 509, 510, 511, 512, 513, 514, 515, 516, 517, 689, 694, 696, 697, 785, 787, 788, 789, 870, 871, 872, 873, 874, 875, 876, 877, 1010, 1011, 1012, 1013, 1050, 1051, 1052, 1053, 1086, 1087, 1088, 1089, 1144, 1181], [1.0, 1.0, 0.5, 0.5, 1.0, 1.0, 1.0, 1.0, 1.0, 1.0, 1.0, 1.0, 0.06499, 0.06173, 0.04917, 0.04917, 0.06173, 0.06499, 1.0, 1.0, 1.0, 1.0, 1.0, 1.0, 1.0, 1.0, 0.09616, 0.1071, 0.1262, 0.01856, 0.1262, 0.1071, 0.09616, 0.01856, 1.0, 1.0, 1.0, 1.0, 1.0, 1.0, 1.0, 1.0, 1.0, 1.0, 1.0, 1.0, 0.01363, 0.0008283, 0.05438, 0.04143, 0.01363, 0.0008283, 0.04143, 0.05438, 1.0, 1.0, 1.0, 1.0, 1.0, 1.0, 1.0, 1.0, 0.05447, 0.01647, 0.09305, 0.08432, 0.01647, 0.05447, 0.08432, 0.09305, 1.0, 1.0, 1.0, 1.0, 0.002999, 0.002999]): _vg.add([_i], _w, 'REPLACE')
_vg = ob_metarig_obj.vertex_groups.new(name='spine.002')
_vg.add([2, 3, 62, 63, 64, 65, 66, 67, 68, 69, 298, 299, 300, 301, 302, 303, 304, 305, 518, 519, 520, 521, 522, 523, 524, 525, 526, 527, 528, 529, 878, 879, 880, 881, 882, 883, 884, 885, 1090, 1091, 1092, 1093], 1.0, 'REPLACE')
_vg = ob_metarig_obj.vertex_groups.new(name='spine.003')
for _i, _w in zip([4, 5, 6, 12, 13, 24, 25, 70, 71, 72, 73, 74, 75, 76, 77, 78, 79, 80, 81, 94, 95, 96, 97, 138, 139, 140, 141, 306, 307, 308, 309, 310, 311, 312, 313, 314, 315, 316, 317, 339, 340, 341, 342, 343, 344, 345, 386, 387, 389, 390, 391, 392, 393, 530, 531, 532, 533, 534, 535, 536, 537, 538, 539, 540, 541, 542, 543, 544, 545, 562, 563, 564, 565, 626, 627, 628, 629, 886, 887, 888, 889, 890, 891, 892, 893, 894, 895, 896, 897, 918, 919, 920, 921, 922, 923, 924, 925, 966, 967, 968, 969, 970, 971, 972, 973, 1094, 1095, 1096, 1097], [1.0, 1.0, 0.5, 0.1518, 0.6325, 0.1518, 0.6325, 1.0, 1.0, 1.0, 1.0, 1.0, 1.0, 1.0, 1.0, 0.02393, 0.02157, 0.01922, 0.02157, 0.8401, 0.3407, 0.403, 0.2622, 0.8401, 0.2622, 0.403, 0.3407, 1.0, 1.0, 1.0, 1.0, 1.0, 1.0, 1.0, 1.0, 0.08666, 0.08758, 0.08666, 0.08574, 0.3474, 0.003859, 0.1568, 0.5853, 0.6871, 0.5375, 0.7007, 0.003859, 0.3474, 0.1568, 0.5375, 0.6871, 0.5853, 0.7007, 1.0, 1.0, 1.0, 1.0, 1.0, 1.0, 1.0, 1.0, 1.0, 1.0, 1.0, 1.0, 0.03857, 0.03857, 0.01853, 0.01853, 0.5091, 0.4341, 0.3843, 0.3759, 0.4341, 0.5091, 0.3759, 0.3843, 1.0, 1.0, 1.0, 1.0, 1.0, 1.0, 1.0, 1.0, 0.07024, 0.07024, 0.06688, 0.06688, 0.2155, 0.2009, 0.1572, 0.1574, 0.7728, 0.5568, 0.6203, 0.625, 0.2009, 0.2155, 0.1574, 0.1572, 0.5568, 0.7728, 0.625, 0.6203, 1.0, 1.0, 1.0, 1.0]): _vg.add([_i], _w, 'REPLACE')
_vg = ob_metarig_obj.vertex_groups.new(name='spine.004')
for _i, _w in zip([6, 7, 78, 79, 80, 81, 314, 315, 316, 317, 318, 319, 320, 321, 542, 543, 544, 545, 894, 895, 896, 897, 898, 899, 900, 901], [0.5, 0.5, 0.9261, 0.9284, 0.9308, 0.9284, 0.8974, 0.8956, 0.8974, 0.8992, 0.8974, 0.8992, 0.8974, 0.8956, 0.9114, 0.9114, 0.9315, 0.9315, 0.9092, 0.9092, 0.9159, 0.9159, 0.9092, 0.9092, 0.9159, 0.9159]): _vg.add([_i], _w, 'REPLACE')
_vg = ob_metarig_obj.vertex_groups.new(name='spine.005')
for _i, _w in zip([7, 8, 9, 10, 78, 79, 80, 81, 82, 83, 84, 85, 318, 319, 320, 321, 322, 323, 324, 325, 326, 327, 328, 329, 330, 331, 332, 333, 542, 543, 544, 545, 546, 547, 548, 549, 898, 899, 900, 901, 902, 903, 904, 905, 906, 907, 908, 909, 910, 911, 912, 913], [0.5, 0.9798, 0.5, 0.5, 0.02393, 0.02157, 0.01922, 0.02157, 0.9623, 0.9623, 0.9623, 0.9623, 0.08666, 0.08574, 0.08666, 0.08758, 0.9802, 0.9803, 0.9802, 0.9802, 0.9127, 0.9127, 0.9127, 0.9127, 0.07779, 0.07779, 0.07779, 0.07779, 0.03857, 0.03857, 0.01853, 0.01853, 0.9629, 0.9629, 0.9629, 0.9629, 0.07024, 0.07024, 0.06688, 0.06688, 0.979, 0.979, 0.979, 0.979, 0.9311, 0.9311, 0.9311, 0.9311, 0.05232, 0.05232, 0.05232, 0.05232]): _vg.add([_i], _w, 'REPLACE')
_vg = ob_metarig_obj.vertex_groups.new(name='spine.006')
for _i, _w in zip([9, 10, 11, 82, 83, 84, 85, 86, 87, 88, 89, 90, 91, 92, 93, 326, 327, 328, 329, 330, 331, 332, 333, 334, 335, 336, 337, 546, 547, 548, 549, 550, 551, 552, 553, 554, 555, 556, 557, 558, 559, 560, 561, 906, 907, 908, 909, 910, 911, 912, 913, 914, 915, 916, 917, 1098, 1099, 1100, 1101], [0.5, 0.5, 1.0, 0.02531, 0.02531, 0.02531, 0.02531, 0.9807, 0.9807, 0.9807, 0.9807, 0.9989, 0.9989, 0.9989, 0.9989, 0.08731, 0.08731, 0.08731, 0.08731, 0.9222, 0.9222, 0.9222, 0.9222, 0.9997, 0.9997, 0.9997, 0.9997, 0.02425, 0.02425, 0.02425, 0.02425, 0.9816, 0.9957, 0.9816, 0.9957, 0.9816, 0.9957, 0.9816, 0.9957, 0.9988, 0.9988, 0.9988, 0.9988, 0.06887, 0.06887, 0.06887, 0.06887, 0.9477, 0.9477, 0.9477, 0.9477, 0.9996, 0.9996, 0.9996, 0.9996, 0.9957, 0.9957, 0.9957, 0.9957]): _vg.add([_i], _w, 'REPLACE')
_vg = ob_metarig_obj.vertex_groups.new(name='shoulder.L')
for _i, _w in zip([12, 13, 14, 15, 17, 24, 25, 94, 95, 96, 97, 98, 99, 100, 101, 102, 103, 104, 105, 106, 107, 108, 109, 138, 139, 140, 141, 339, 340, 341, 342, 343, 344, 345, 346, 347, 348, 349, 350, 351, 352, 353, 354, 355, 356, 357, 358, 359, 360, 361, 387, 388, 389, 390, 391, 392, 393, 562, 563, 564, 565, 566, 567, 568, 569, 570, 571, 572, 573, 574, 575, 576, 577, 578, 579, 580, 581, 626, 627, 628, 629, 918, 919, 920, 921, 922, 923, 924, 925, 926, 927, 928, 929, 930, 931, 932, 933, 934, 935, 936, 937, 938, 939, 940, 941, 966, 967, 968, 969, 970, 971, 972, 973, 1102, 1103, 1104, 1105], [0.4632, 0.2012, 1.0, 1.0, 0.2091, 0.3851, 0.1663, 0.08474, 0.5727, 0.3593, 0.06724, 1.0, 1.0, 1.0, 1.0, 1.0, 1.0, 1.0, 1.0, 0.1508, 0.4138, 0.4271, 0.2513, 0.07517, 0.6705, 0.2377, 0.08667, 0.3373, 0.9546, 0.5908, 0.1073, 0.1755, 0.3505, 0.1721, 1.0, 1.0, 1.0, 1.0, 1.0, 1.0, 1.0, 1.0, 0.4128, 0.2058, 0.5199, 0.5377, 0.1769, 0.2683, 0.2546, 0.13, 0.3153, 0.958, 0.2524, 0.112, 0.1375, 0.3074, 0.1272, 0.08266, 0.4663, 0.4961, 0.1766, 1.0, 1.0, 1.0, 1.0, 1.0, 1.0, 1.0, 1.0, 1.0, 1.0, 1.0, 1.0, 0.1521, 0.2982, 0.4261, 0.4037, 0.09956, 0.4083, 0.4475, 0.1195, 0.1041, 0.6992, 0.7353, 0.199, 0.06598, 0.3308, 0.2783, 0.1283, 1.0, 1.0, 1.0, 1.0, 1.0, 1.0, 1.0, 1.0, 0.2036, 0.449, 0.5543, 0.5263, 0.1254, 0.1972, 0.2733, 0.2497, 0.09991, 0.6804, 0.6436, 0.1075, 0.1124, 0.1612, 0.2467, 0.1015, 1.0, 1.0, 1.0, 1.0]): _vg.add([_i], _w, 'REPLACE')
_vg = ob_metarig_obj.vertex_groups.new(name='upper_arm.L')
for _i, _w in zip([16, 17, 18, 19, 20, 106, 107, 108, 109, 110, 111, 112, 113, 114, 115, 116, 117, 118, 119, 120, 121, 122, 123, 124, 125, 354, 355, 356, 357, 358, 359, 360, 361, 362, 363, 364, 365, 366, 367, 368, 369, 370, 371, 372, 373, 578, 579, 580, 581, 582, 583, 584, 585, 586, 587, 588, 589, 590, 591, 592, 593, 594, 595, 596, 597, 598, 599, 600, 601, 602, 604, 606, 608, 934, 935, 936, 937, 938, 939, 940, 941, 942, 943, 944, 945, 946, 947, 948, 949, 950, 951, 952, 953, 1106, 1107, 1108, 1109, 1110, 1111, 1112, 1113], [1.0, 0.7909, 1.0, 1.0, 1.0, 0.8492, 0.5862, 0.5729, 0.7487, 1.0, 1.0, 1.0, 1.0, 1.0, 1.0, 1.0, 1.0, 1.0, 1.0, 1.0, 1.0, 0.04167, 0.04167, 0.04167, 0.04167, 0.5872, 0.7942, 0.4801, 0.4623, 0.8231, 0.7317, 0.7454, 0.87, 1.0, 1.0, 1.0, 1.0, 1.0, 1.0, 1.0, 1.0, 0.1596, 0.1596, 0.1596, 0.1596, 0.8479, 0.7018, 0.5739, 0.5963, 1.0, 1.0, 1.0, 1.0, 1.0, 1.0, 1.0, 1.0, 1.0, 1.0, 1.0, 1.0, 1.0, 1.0, 1.0, 1.0, 1.0, 1.0, 1.0, 1.0, 0.03753, 0.03753, 0.03753, 0.03753, 0.7964, 0.551, 0.4457, 0.4737, 0.8746, 0.8028, 0.7267, 0.7503, 1.0, 1.0, 1.0, 1.0, 1.0, 1.0, 1.0, 1.0, 0.1129, 0.1129, 0.1129, 0.1129, 1.0, 1.0, 1.0, 1.0, 1.0, 1.0, 1.0, 1.0]): _vg.add([_i], _w, 'REPLACE')
_vg = ob_metarig_obj.vertex_groups.new(name='forearm.L')
for _i, _w in zip([21, 122, 123, 124, 125, 126, 127, 128, 129, 130, 131, 132, 133, 370, 371, 372, 373, 374, 375, 376, 377, 602, 603, 604, 605, 606, 607, 608, 609, 610, 611, 612, 613, 614, 615, 616, 617, 618, 619, 620, 621, 950, 951, 952, 953, 954, 955, 956, 957, 1114, 1115, 1116, 1117, 1118, 1119, 1120, 1121], [0.5, 0.954, 0.954, 0.954, 0.954, 0.9954, 0.9954, 0.9954, 0.9954, 0.9768, 0.9768, 0.9768, 0.9768, 0.8404, 0.8404, 0.8404, 0.8404, 0.9201, 0.9201, 0.9201, 0.9201, 0.9561, 0.9878, 0.9561, 0.9878, 0.9561, 0.9878, 0.9561, 0.9878, 0.9952, 0.9933, 0.9952, 0.9933, 0.9952, 0.9933, 0.9952, 0.9933, 0.9779, 0.9779, 0.9779, 0.9779, 0.8871, 0.8871, 0.8871, 0.8871, 0.9435, 0.9435, 0.9435, 0.9435, 0.9877, 0.9877, 0.9877, 0.9877, 0.9932, 0.9932, 0.9932, 0.9932]): _vg.add([_i], _w, 'REPLACE')
_vg = ob_metarig_obj.vertex_groups.new(name='hand.L')
for _i, _w in zip([22, 23, 134, 135, 136, 137, 378, 379, 380, 381, 382, 383, 384, 385, 622, 623, 624, 625, 958, 959, 960, 961, 962, 963, 964, 965], [0.5, 0.987, 0.9711, 0.9711, 0.9711, 0.9711, 0.9175, 0.9175, 0.9175, 0.9175, 0.9875, 0.9875, 0.9875, 0.9875, 0.9716, 0.9716, 0.9716, 0.9716, 0.9391, 0.9391, 0.9391, 0.9391, 0.9861, 0.9861, 0.9861, 0.9861]): _vg.add([_i], _w, 'REPLACE')
_vg = ob_metarig_obj.vertex_groups.new(name='shoulder.R')
for _i, _w in zip([12, 13, 24, 25, 26, 27, 29, 94, 95, 96, 97, 138, 139, 140, 141, 142, 143, 144, 145, 146, 147, 148, 149, 150, 151, 152, 153, 338, 339, 341, 342, 343, 344, 345, 386, 387, 389, 390, 391, 392, 393, 394, 395, 396, 397, 398, 399, 400, 401, 402, 403, 404, 405, 406, 407, 408, 409, 562, 563, 564, 565, 626, 627, 628, 629, 630, 631, 632, 633, 634, 635, 636, 637, 638, 639, 640, 641, 642, 643, 644, 645, 918, 919, 920, 921, 922, 923, 924, 925, 966, 967, 968, 969, 970, 971, 972, 973, 974, 975, 976, 977, 978, 979, 980, 981, 982, 983, 984, 985, 986, 987, 988, 989, 1122, 1123, 1124, 1125], [0.3851, 0.1663, 0.4632, 0.2012, 1.0, 1.0, 0.2091, 0.07517, 0.08667, 0.2377, 0.6705, 0.08474, 0.06724, 0.3593, 0.5727, 1.0, 1.0, 1.0, 1.0, 1.0, 1.0, 1.0, 1.0, 0.1508, 0.2513, 0.4271, 0.4138, 0.958, 0.3153, 0.2524, 0.3074, 0.1375, 0.112, 0.1272, 0.9546, 0.3373, 0.5908, 0.3505, 0.1755, 0.1073, 0.1721, 1.0, 1.0, 1.0, 1.0, 1.0, 1.0, 1.0, 1.0, 0.5199, 0.2058, 0.4128, 0.5377, 0.2546, 0.2683, 0.1769, 0.13, 0.4083, 0.09956, 0.1195, 0.4475, 0.4663, 0.08266, 0.1766, 0.4961, 1.0, 1.0, 1.0, 1.0, 1.0, 1.0, 1.0, 1.0, 1.0, 1.0, 1.0, 1.0, 0.2982, 0.1521, 0.4037, 0.4261, 0.6804, 0.09991, 0.1075, 0.6436, 0.1612, 0.1124, 0.1015, 0.2467, 0.6992, 0.1041, 0.199, 0.7353, 0.3308, 0.06598, 0.1283, 0.2783, 1.0, 1.0, 1.0, 1.0, 1.0, 1.0, 1.0, 1.0, 0.449, 0.2036, 0.5263, 0.5543, 0.1972, 0.1254, 0.2497, 0.2733, 1.0, 1.0, 1.0, 1.0]): _vg.add([_i], _w, 'REPLACE')
_vg = ob_metarig_obj.vertex_groups.new(name='upper_arm.R')
for _i, _w in zip([28, 29, 30, 31, 32, 150, 151, 152, 153, 154, 155, 156, 157, 158, 159, 160, 161, 162, 163, 164, 165, 402, 403, 404, 405, 406, 407, 408, 409, 410, 411, 412, 413, 414, 415, 416, 417, 418, 419, 420, 421, 642, 643, 644, 645, 646, 647, 648, 649, 650, 651, 652, 653, 654, 655, 656, 657, 658, 659, 660, 661, 662, 663, 664, 665, 982, 983, 984, 985, 986, 987, 988, 989, 990, 991, 992, 993, 994, 995, 996, 997, 998, 999, 1000, 1001, 1126, 1127, 1128, 1129, 1130, 1131, 1132, 1133], [1.0, 0.7909, 1.0, 1.0, 0.5, 0.8492, 0.7487, 0.5729, 0.5862, 1.0, 1.0, 1.0, 1.0, 1.0, 1.0, 1.0, 1.0, 1.0, 1.0, 1.0, 1.0, 0.4801, 0.7942, 0.5872, 0.4623, 0.7454, 0.7317, 0.8231, 0.87, 1.0, 1.0, 1.0, 1.0, 1.0, 1.0, 1.0, 1.0, 0.07978, 0.07978, 0.07978, 0.07978, 0.7018, 0.8479, 0.5963, 0.5739, 1.0, 1.0, 1.0, 1.0, 1.0, 1.0, 1.0, 1.0, 1.0, 1.0, 1.0, 1.0, 1.0, 1.0, 1.0, 1.0, 1.0, 1.0, 1.0, 1.0, 0.551, 0.7964, 0.4737, 0.4457, 0.8028, 0.8746, 0.7503, 0.7267, 1.0, 1.0, 1.0, 1.0, 1.0, 1.0, 1.0, 1.0, 0.05643, 0.05643, 0.05643, 0.05643, 1.0, 1.0, 1.0, 1.0, 1.0, 1.0, 1.0, 1.0]): _vg.add([_i], _w, 'REPLACE')
_vg = ob_metarig_obj.vertex_groups.new(name='forearm.R')
for _i, _w in zip([32, 33, 166, 167, 168, 169, 170, 171, 172, 173, 174, 175, 176, 177, 418, 419, 420, 421, 422, 423, 424, 425, 666, 667, 668, 669, 670, 671, 672, 673, 674, 675, 676, 677, 678, 679, 680, 681, 682, 683, 684, 685, 998, 999, 1000, 1001, 1002, 1003, 1004, 1005, 1134, 1135, 1136, 1137, 1138, 1139, 1140, 1141], [0.5, 0.9999, 0.9771, 0.9771, 0.9771, 0.9771, 0.9985, 0.9985, 0.9985, 0.9985, 0.9999, 0.9999, 0.9999, 0.9999, 0.9202, 0.9202, 0.9202, 0.9202, 0.9999, 0.9999, 0.9999, 0.9999, 0.9781, 0.9941, 0.9781, 0.9941, 0.9781, 0.9941, 0.9781, 0.9941, 0.9984, 0.9996, 0.9984, 0.9996, 0.9984, 0.9996, 0.9984, 0.9996, 0.9999, 0.9999, 0.9999, 0.9999, 0.9436, 0.9436, 0.9436, 0.9436, 0.9999, 0.9999, 0.9999, 0.9999, 0.9941, 0.9941, 0.9941, 0.9941, 0.9996, 0.9996, 0.9996, 0.9996]): _vg.add([_i], _w, 'REPLACE')
_vg = ob_metarig_obj.vertex_groups.new(name='hand.R')
_vg.add([1214, 1215, 1216, 1217, 1218, 1219, 1220, 1221, 1222, 1223, 1224, 1225, 1226, 1227, 1228, 1229, 1230, 1231, 1232, 1233, 1234, 1235, 1236, 1237, 1238, 1239], 1.0, 'REPLACE')
_vg = ob_metarig_obj.vertex_groups.new(name='breast.L')
_vg = ob_metarig_obj.vertex_groups.new(name='breast.R')
_vg = ob_metarig_obj.vertex_groups.new(name='pelvis.L')
for _i, _w in zip([178, 179, 180, 181, 182, 183, 184, 185, 426, 427, 428, 429, 430, 431, 432, 433, 686, 687, 688, 689, 690, 691, 692, 693, 694, 695, 696, 697, 1006, 1007, 1008, 1009, 1010, 1011, 1012, 1013, 1142, 1143, 1144, 1145], [0.9753, 0.5846, 0.8156, 0.9433, 0.1098, 0.2672, 0.4766, 0.5121, 0.8884, 0.8923, 0.3946, 0.7338, 0.2298, 0.2301, 0.1533, 0.01127, 0.9209, 0.7062, 0.7065, 0.4345, 0.6204, 0.7412, 0.9899, 0.8444, 0.3224, 0.09075, 0.3266, 0.6136, 0.9159, 0.7496, 0.4502, 0.9266, 0.1491, 0.02631, 0.1992, 0.3155, 0.7751, 0.3154, 0.5896, 0.8722]): _vg.add([_i], _w, 'REPLACE')
_vg = ob_metarig_obj.vertex_groups.new(name='pelvis.R')
for _i, _w in zip([234, 235, 236, 237, 238, 239, 240, 241, 466, 467, 468, 469, 470, 471, 472, 473, 778, 779, 780, 781, 782, 783, 784, 785, 786, 787, 788, 789, 1046, 1047, 1048, 1049, 1050, 1051, 1052, 1053, 1178, 1179, 1180, 1181], [0.9753, 0.9433, 0.8156, 0.5846, 0.1098, 0.5121, 0.4766, 0.2672, 0.3946, 0.8923, 0.8884, 0.7338, 0.1533, 0.2301, 0.2298, 0.01127, 0.7065, 0.7062, 0.9209, 0.8444, 0.9899, 0.7412, 0.6204, 0.4345, 0.09075, 0.3224, 0.6136, 0.3266, 0.7496, 0.9159, 0.9266, 0.4502, 0.02631, 0.1491, 0.3155, 0.1992, 0.3154, 0.7751, 0.8722, 0.5896]): _vg.add([_i], _w, 'REPLACE')
_vg = ob_metarig_obj.vertex_groups.new(name='thigh.L')
for _i, _w in zip([34, 36, 37, 179, 180, 183, 184, 186, 187, 188, 189, 190, 191, 192, 193, 194, 195, 196, 197, 198, 199, 200, 201, 202, 203, 204, 205, 426, 427, 428, 429, 432, 434, 435, 436, 437, 438, 439, 440, 441, 688, 689, 690, 691, 696, 698, 699, 700, 701, 702, 703, 704, 705, 706, 707, 708, 709, 710, 711, 712, 713, 714, 715, 716, 717, 718, 719, 720, 721, 722, 723, 724, 725, 726, 727, 728, 729, 730, 731, 732, 733, 1006, 1007, 1008, 1009, 1012, 1014, 1015, 1016, 1017, 1018, 1019, 1020, 1021, 1143, 1144, 1146, 1147, 1148, 1149, 1150, 1151, 1152, 1153, 1154, 1155, 1156, 1157, 1158, 1159, 1160, 1161], [1.0, 1.0, 1.0, 0.2208, 0.1036, 0.06174, 0.01428, 1.0, 1.0, 1.0, 1.0, 1.0, 1.0, 1.0, 1.0, 1.0, 1.0, 1.0, 1.0, 1.0, 1.0, 1.0, 1.0, 1.0, 1.0, 1.0, 1.0, 0.1017, 0.09374, 0.5217, 0.2298, 0.01011, 1.0, 1.0, 1.0, 1.0, 1.0, 1.0, 1.0, 1.0, 0.08128, 0.118, 0.2314, 0.05076, 0.051, 1.0, 1.0, 1.0, 1.0, 1.0, 1.0, 1.0, 1.0, 1.0, 1.0, 1.0, 1.0, 1.0, 1.0, 1.0, 1.0, 1.0, 1.0, 1.0, 1.0, 1.0, 1.0, 1.0, 1.0, 1.0, 1.0, 1.0, 1.0, 1.0, 1.0, 1.0, 1.0, 1.0, 1.0, 1.0, 1.0, 0.06765, 0.171, 0.471, 0.06613, 0.005834, 1.0, 1.0, 1.0, 1.0, 1.0, 1.0, 1.0, 1.0, 0.02168, 0.103, 1.0, 1.0, 1.0, 1.0, 1.0, 1.0, 1.0, 1.0, 1.0, 1.0, 1.0, 1.0, 1.0, 1.0, 1.0, 1.0]): _vg.add([_i], _w, 'REPLACE')
_vg = ob_metarig_obj.vertex_groups.new(name='shin.L')
_vg.add([38, 39, 206, 207, 208, 209, 210, 211, 212, 213, 214, 215, 216, 217, 218, 219, 220, 221, 442, 443, 444, 445, 446, 447, 448, 449, 734, 735, 736, 737, 738, 739, 740, 741, 742, 743, 744, 745, 746, 747, 748, 749, 750, 751, 752, 753, 754, 755, 756, 757, 758, 759, 760, 761, 1022, 1023, 1024, 1025, 1026, 1027, 1028, 1029, 1162, 1163, 1164, 1165, 1166, 1167, 1168, 1169, 1170, 1171, 1172, 1173], 1.0, 'REPLACE')
_vg = ob_metarig_obj.vertex_groups.new(name='foot.L')
_vg.add([40, 41, 222, 223, 224, 225, 226, 227, 228, 229, 450, 451, 452, 453, 454, 455, 456, 457, 762, 763, 764, 765, 766, 767, 768, 769, 770, 771, 772, 773, 1030, 1031, 1032, 1033, 1034, 1035, 1036, 1037, 1174, 1175, 1176, 1177], 1.0, 'REPLACE')
_vg = ob_metarig_obj.vertex_groups.new(name='toe.L')
_vg.add([42, 43, 230, 231, 232, 233, 458, 459, 460, 461, 462, 463, 464, 465, 774, 775, 776, 777, 1038, 1039, 1040, 1041, 1042, 1043, 1044, 1045], 1.0, 'REPLACE')
_vg = ob_metarig_obj.vertex_groups.new(name='heel.02.L')
_vg = ob_metarig_obj.vertex_groups.new(name='thigh.R')
for _i, _w in zip([44, 46, 47, 236, 237, 240, 241, 242, 243, 244, 245, 246, 247, 248, 249, 250, 251, 252, 253, 254, 255, 256, 257, 258, 259, 260, 261, 466, 467, 468, 469, 470, 474, 475, 476, 477, 478, 479, 480, 481, 778, 783, 784, 785, 789, 790, 791, 792, 793, 794, 795, 796, 797, 798, 799, 800, 801, 802, 803, 804, 805, 806, 807, 808, 809, 810, 811, 812, 813, 814, 815, 816, 817, 818, 819, 820, 821, 822, 823, 824, 825, 1046, 1047, 1048, 1049, 1053, 1054, 1055, 1056, 1057, 1058, 1059, 1060, 1061, 1178, 1181, 1182, 1183, 1184, 1185, 1186, 1187, 1188, 1189, 1190, 1191, 1192, 1193, 1194, 1195, 1196, 1197], [1.0, 1.0, 1.0, 0.1036, 0.2208, 0.01428, 0.06174, 1.0, 1.0, 1.0, 1.0, 1.0, 1.0, 1.0, 1.0, 1.0, 1.0, 1.0, 1.0, 1.0, 1.0, 1.0, 1.0, 1.0, 1.0, 1.0, 1.0, 0.5217, 0.09374, 0.1017, 0.2298, 0.01011, 1.0, 1.0, 1.0, 1.0, 1.0, 1.0, 1.0, 1.0, 0.08128, 0.05076, 0.2314, 0.118, 0.051, 1.0, 1.0, 1.0, 1.0, 1.0, 1.0, 1.0, 1.0, 1.0, 1.0, 1.0, 1.0, 1.0, 1.0, 1.0, 1.0, 1.0, 1.0, 1.0, 1.0, 1.0, 1.0, 1.0, 1.0, 1.0, 1.0, 1.0, 1.0, 1.0, 1.0, 1.0, 1.0, 1.0, 1.0, 1.0, 1.0, 0.171, 0.06765, 0.06613, 0.471, 0.005834, 1.0, 1.0, 1.0, 1.0, 1.0, 1.0, 1.0, 1.0, 0.02168, 0.103, 1.0, 1.0, 1.0, 1.0, 1.0, 1.0, 1.0, 1.0, 1.0, 1.0, 1.0, 1.0, 1.0, 1.0, 1.0, 1.0]): _vg.add([_i], _w, 'REPLACE')
_vg = ob_metarig_obj.vertex_groups.new(name='shin.R')
_vg.add([48, 49, 262, 263, 264, 265, 266, 267, 268, 269, 270, 271, 272, 273, 274, 275, 276, 277, 482, 483, 484, 485, 486, 487, 488, 489, 826, 827, 828, 829, 830, 831, 832, 833, 834, 835, 836, 837, 838, 839, 840, 841, 842, 843, 844, 845, 846, 847, 848, 849, 850, 851, 852, 853, 1062, 1063, 1064, 1065, 1066, 1067, 1068, 1069, 1198, 1199, 1200, 1201, 1202, 1203, 1204, 1205, 1206, 1207, 1208, 1209], 1.0, 'REPLACE')
_vg = ob_metarig_obj.vertex_groups.new(name='foot.R')
_vg.add([50, 51, 278, 279, 280, 281, 282, 283, 284, 285, 490, 491, 492, 493, 494, 495, 496, 497, 854, 855, 856, 857, 858, 859, 860, 861, 862, 863, 864, 865, 1070, 1071, 1072, 1073, 1074, 1075, 1076, 1077, 1210, 1211, 1212, 1213], 1.0, 'REPLACE')
_vg = ob_metarig_obj.vertex_groups.new(name='toe.R')
_vg.add([52, 53, 286, 287, 288, 289, 498, 499, 500, 501, 502, 503, 504, 505, 866, 867, 868, 869, 1078, 1079, 1080, 1081, 1082, 1083, 1084, 1085], 1.0, 'REPLACE')
_vg = ob_metarig_obj.vertex_groups.new(name='heel.02.R')
_m = ob_metarig_obj.modifiers.new('Armature', 'ARMATURE')
_m.object = ob_metarig

# ---- collection membership
col_collection_1.objects.link(ob_metarig)
col_collection_1.objects.link(ob_metarig_obj)

# ---- scene / render settings (as saved in the file)
scene.frame_start = 1; scene.frame_end = 250; scene.frame_set(1)
scene.render.engine = 'BLENDER_EEVEE_NEXT'
scene.render.resolution_percentage = 50
scene.render.dither_intensity = 0.0
scene.cycles.use_denoising = False
scene.cycles.samples = 128
scene.cycles.sampling_pattern = 'TABULATED_SOBOL'
scene.cycles.use_adaptive_sampling = False
scene.cycles.use_light_tree = False
scene.cycles.blur_glossy = 0.0
scene.cycles.sample_clamp_indirect = 0.0
scene.view_settings.view_transform = 'Standard'
bpy.context.view_layer.update()

# ---- added for rendering (the .blend has no active camera and no usable light): camera, sun
cam_auto = bpy.data.cameras.new('AutoCamera')
cam_auto.lens = 50.0
cam_auto.sensor_width = 36.0
cam_auto.clip_end = 1000.0
ob_auto_camera = bpy.data.objects.new('AutoCamera', cam_auto)
scene.collection.objects.link(ob_auto_camera)
ob_auto_camera.location = (2.11029, -2.87418, 1.83092)
ob_auto_camera.rotation_euler = (1.09748, -7.21219e-08, 0.694738)
scene.camera = ob_auto_camera
light_auto_sun = bpy.data.lights.new('AutoSun', 'SUN')
light_auto_sun.energy = 3.0
light_auto_sun.angle = 0.0523599
ob_auto_sun = bpy.data.objects.new('AutoSun', light_auto_sun)
scene.collection.objects.link(ob_auto_sun)
ob_auto_sun.rotation_euler = (0.872665, 0.174533, 0.523599)
bpy.context.view_layer.update()
